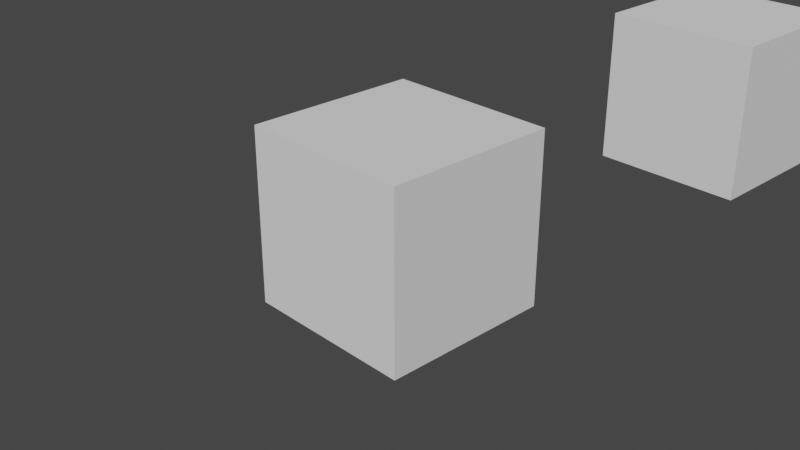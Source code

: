 # Source: py_script.blend  (saved by Blender 3.4.6; exported with 4.5.12 LTS)
import bpy
from mathutils import Matrix  # noqa: F401  (used for matrix-valued properties, if any)

bpy.ops.wm.read_factory_settings(use_empty=True)
scene = bpy.context.scene
scene.name = 'Scene'

# ---- collections
col_collection = bpy.data.collections.new('Collection'); scene.collection.children.link(col_collection)
col_pipes = bpy.data.collections.new('pipes'); scene.collection.children.link(col_pipes)
col_pipes_001 = bpy.data.collections.new('pipes.001'); scene.collection.children.link(col_pipes_001)
col_pipes_002 = bpy.data.collections.new('pipes.002'); scene.collection.children.link(col_pipes_002)
col_pipes_003 = bpy.data.collections.new('pipes.003'); scene.collection.children.link(col_pipes_003)
col_pipes_004 = bpy.data.collections.new('pipes.004'); scene.collection.children.link(col_pipes_004)
col_pipes_005 = bpy.data.collections.new('pipes.005'); scene.collection.children.link(col_pipes_005)
col_pipes_006 = bpy.data.collections.new('pipes.006'); scene.collection.children.link(col_pipes_006)

# ---- world
world_world = bpy.data.worlds.new('World'); scene.world = world_world
world_world.use_nodes = True; world_world.node_tree.nodes.clear()
_N = world_world.node_tree.nodes; _L = world_world.node_tree.links
n0 = _N.new('ShaderNodeOutputWorld'); n0.name = 'World Output'; n0.location = (300, 300)
n1 = _N.new('ShaderNodeBackground'); n1.name = 'Background'; n1.location = (10, 300)
n1.inputs[0].default_value = (0.05088, 0.05088, 0.05088, 1.0)
_L.new(n1.outputs[0], n0.inputs[0])
n0.is_active_output = True
world_world.color = (0.05088, 0.05088, 0.05088)
world_world.use_sun_shadow = False
world_world.sun_shadow_jitter_overblur = 0.0

# ---- cameras
cam_camera = bpy.data.cameras.new('Camera')
cam_camera.clip_end = 100.0
cam_camera.ortho_scale = 7.314

# ---- meshes
me_cube = bpy.data.meshes.new('Cube')
me_cube.from_pydata([(-1.0, -1.0, -1.0), (-1.0, -1.0, 1.0), (-1.0, 1.0, -1.0), (-1.0, 1.0, 1.0), (1.0, -1.0, -1.0), (1.0, -1.0, 1.0), (1.0, 1.0, -1.0), (1.0, 1.0, 1.0)], [], [(0, 1, 3, 2), (2, 3, 7, 6), (6, 7, 5, 4), (4, 5, 1, 0), (2, 6, 4, 0), (7, 3, 1, 5)])
_uv = me_cube.uv_layers.new(name='UVMap')
_uv.uv.foreach_set('vector', [0.375, 0.0, 0.625, 0.0, 0.625, 0.25, 0.375, 0.25, 0.375, 0.25, 0.625, 0.25, 0.625, 0.5, 0.375, 0.5, 0.375, 0.5, 0.625, 0.5, 0.625, 0.75, 0.375, 0.75, 0.375, 0.75, 0.625, 0.75, 0.625, 1.0, 0.375, 1.0, 0.125, 0.5, 0.375, 0.5, 0.375, 0.75, 0.125, 0.75, 0.625, 0.5, 0.875, 0.5, 0.875, 0.75, 0.625, 0.75])
me_cube.update()
me_cube_001 = bpy.data.meshes.new('Cube.001')
me_cube_001.from_pydata([(-1.0, -1.0, -1.0), (-1.0, -1.0, 1.0), (-1.0, 1.0, -1.0), (-1.0, 1.0, 1.0), (1.0, -1.0, -1.0), (1.0, -1.0, 1.0), (1.0, 1.0, -1.0), (1.0, 1.0, 1.0)], [], [(0, 1, 3, 2), (2, 3, 7, 6), (6, 7, 5, 4), (4, 5, 1, 0), (2, 6, 4, 0), (7, 3, 1, 5)])
_uv = me_cube_001.uv_layers.new(name='UVMap')
_uv.uv.foreach_set('vector', [0.375, 0.0, 0.625, 0.0, 0.625, 0.25, 0.375, 0.25, 0.375, 0.25, 0.625, 0.25, 0.625, 0.5, 0.375, 0.5, 0.375, 0.5, 0.625, 0.5, 0.625, 0.75, 0.375, 0.75, 0.375, 0.75, 0.625, 0.75, 0.625, 1.0, 0.375, 1.0, 0.125, 0.5, 0.375, 0.5, 0.375, 0.75, 0.125, 0.75, 0.625, 0.5, 0.875, 0.5, 0.875, 0.75, 0.625, 0.75])
me_cube_001.update()
me_cylinder = bpy.data.meshes.new('Cylinder')
me_cylinder.from_pydata([(0.0, 1.0, -1.0), (0.0, 1.0, 1.0), (0.1951, 0.9808, -1.0), (0.1951, 0.9808, 1.0), (0.3827, 0.9239, -1.0), (0.3827, 0.9239, 1.0), (0.5556, 0.8315, -1.0), (0.5556, 0.8315, 1.0), (0.7071, 0.7071, -1.0), (0.7071, 0.7071, 1.0), (0.8315, 0.5556, -1.0), (0.8315, 0.5556, 1.0), (0.9239, 0.3827, -1.0), (0.9239, 0.3827, 1.0), (0.9808, 0.1951, -1.0), (0.9808, 0.1951, 1.0), (1.0, 0.0, -1.0), (1.0, 0.0, 1.0), (0.9808, -0.1951, -1.0), (0.9808, -0.1951, 1.0), (0.9239, -0.3827, -1.0), (0.9239, -0.3827, 1.0), (0.8315, -0.5556, -1.0), (0.8315, -0.5556, 1.0), (0.7071, -0.7071, -1.0), (0.7071, -0.7071, 1.0), (0.5556, -0.8315, -1.0), (0.5556, -0.8315, 1.0), (0.3827, -0.9239, -1.0), (0.3827, -0.9239, 1.0), (0.1951, -0.9808, -1.0), (0.1951, -0.9808, 1.0), (0.0, -1.0, -1.0), (0.0, -1.0, 1.0), (-0.1951, -0.9808, -1.0), (-0.1951, -0.9808, 1.0), (-0.3827, -0.9239, -1.0), (-0.3827, -0.9239, 1.0), (-0.5556, -0.8315, -1.0), (-0.5556, -0.8315, 1.0), (-0.7071, -0.7071, -1.0), (-0.7071, -0.7071, 1.0), (-0.8315, -0.5556, -1.0), (-0.8315, -0.5556, 1.0), (-0.9239, -0.3827, -1.0), (-0.9239, -0.3827, 1.0), (-0.9808, -0.1951, -1.0), (-0.9808, -0.1951, 1.0), (-1.0, 0.0, -1.0), (-1.0, 0.0, 1.0), (-0.9808, 0.1951, -1.0), (-0.9808, 0.1951, 1.0), (-0.9239, 0.3827, -1.0), (-0.9239, 0.3827, 1.0), (-0.8315, 0.5556, -1.0), (-0.8315, 0.5556, 1.0), (-0.7071, 0.7071, -1.0), (-0.7071, 0.7071, 1.0), (-0.5556, 0.8315, -1.0), (-0.5556, 0.8315, 1.0), (-0.3827, 0.9239, -1.0), (-0.3827, 0.9239, 1.0), (-0.1951, 0.9808, -1.0), (-0.1951, 0.9808, 1.0)], [], [(0, 1, 3, 2), (2, 3, 5, 4), (4, 5, 7, 6), (6, 7, 9, 8), (8, 9, 11, 10), (10, 11, 13, 12), (12, 13, 15, 14), (14, 15, 17, 16), (16, 17, 19, 18), (18, 19, 21, 20), (20, 21, 23, 22), (22, 23, 25, 24), (24, 25, 27, 26), (26, 27, 29, 28), (28, 29, 31, 30), (30, 31, 33, 32), (32, 33, 35, 34), (34, 35, 37, 36), (36, 37, 39, 38), (38, 39, 41, 40), (40, 41, 43, 42), (42, 43, 45, 44), (44, 45, 47, 46), (46, 47, 49, 48), (48, 49, 51, 50), (50, 51, 53, 52), (52, 53, 55, 54), (54, 55, 57, 56), (56, 57, 59, 58), (58, 59, 61, 60), (3, 1, 63, 61, 59, 57, 55, 53, 51, 49, 47, 45, 43, 41, 39, 37, 35, 33, 31, 29, 27, 25, 23, 21, 19, 17, 15, 13, 11, 9, 7, 5), (60, 61, 63, 62), (62, 63, 1, 0), (0, 2, 4, 6, 8, 10, 12, 14, 16, 18, 20, 22, 24, 26, 28, 30, 32, 34, 36, 38, 40, 42, 44, 46, 48, 50, 52, 54, 56, 58, 60, 62)])
_uv = me_cylinder.uv_layers.new(name='UVMap')
_uv.uv.foreach_set('vector', [1.0, 0.5, 1.0, 1.0, 0.9688, 1.0, 0.9688, 0.5, 0.9688, 0.5, 0.9688, 1.0, 0.9375, 1.0, 0.9375, 0.5, 0.9375, 0.5, 0.9375, 1.0, 0.9062, 1.0, 0.9062, 0.5, 0.9062, 0.5, 0.9062, 1.0, 0.875, 1.0, 0.875, 0.5, 0.875, 0.5, 0.875, 1.0, 0.8438, 1.0, 0.8438, 0.5, 0.8438, 0.5, 0.8438, 1.0, 0.8125, 1.0, 0.8125, 0.5, 0.8125, 0.5, 0.8125, 1.0, 0.7812, 1.0, 0.7812, 0.5, 0.7812, 0.5, 0.7812, 1.0, 0.75, 1.0, 0.75, 0.5, 0.75, 0.5, 0.75, 1.0, 0.7188, 1.0, 0.7188, 0.5, 0.7188, 0.5, 0.7188, 1.0, 0.6875, 1.0, 0.6875, 0.5, 0.6875, 0.5, 0.6875, 1.0, 0.6562, 1.0, 0.6562, 0.5, 0.6562, 0.5, 0.6562, 1.0, 0.625, 1.0, 0.625, 0.5, 0.625, 0.5, 0.625, 1.0, 0.5938, 1.0, 0.5938, 0.5, 0.5938, 0.5, 0.5938, 1.0, 0.5625, 1.0, 0.5625, 0.5, 0.5625, 0.5, 0.5625, 1.0, 0.5312, 1.0, 0.5312, 0.5, 0.5312, 0.5, 0.5312, 1.0, 0.5, 1.0, 0.5, 0.5, 0.5, 0.5, 0.5, 1.0, 0.4688, 1.0, 0.4688, 0.5, 0.4688, 0.5, 0.4688, 1.0, 0.4375, 1.0, 0.4375, 0.5, 0.4375, 0.5, 0.4375, 1.0, 0.4062, 1.0, 0.4062, 0.5, 0.4062, 0.5, 0.4062, 1.0, 0.375, 1.0, 0.375, 0.5, 0.375, 0.5, 0.375, 1.0, 0.3438, 1.0, 0.3438, 0.5, 0.3438, 0.5, 0.3438, 1.0, 0.3125, 1.0, 0.3125, 0.5, 0.3125, 0.5, 0.3125, 1.0, 0.2812, 1.0, 0.2812, 0.5, 0.2812, 0.5, 0.2812, 1.0, 0.25, 1.0, 0.25, 0.5, 0.25, 0.5, 0.25, 1.0, 0.2188, 1.0, 0.2188, 0.5, 0.2188, 0.5, 0.2188, 1.0, 0.1875, 1.0, 0.1875, 0.5, 0.1875, 0.5, 0.1875, 1.0, 0.1562, 1.0, 0.1562, 0.5, 0.1562, 0.5, 0.1562, 1.0, 0.125, 1.0, 0.125, 0.5, 0.125, 0.5, 0.125, 1.0, 0.09375, 1.0, 0.09375, 0.5, 0.09375, 0.5, 0.09375, 1.0, 0.0625, 1.0, 0.0625, 0.5, 0.2968, 0.4854, 0.25, 0.49, 0.2032, 0.4854, 0.1582, 0.4717, 0.1167, 0.4496, 0.08029, 0.4197, 0.05045, 0.3833, 0.02827, 0.3418, 0.01461, 0.2968, 0.01, 0.25, 0.01461, 0.2032, 0.02827, 0.1582, 0.05045, 0.1167, 0.08029, 0.08029, 0.1167, 0.05045, 0.1582, 0.02827, 0.2032, 0.01461, 0.25, 0.01, 0.2968, 0.01461, 0.3418, 0.02827, 0.3833, 0.05045, 0.4197, 0.08029, 0.4496, 0.1167, 0.4717, 0.1582, 0.4854, 0.2032, 0.49, 0.25, 0.4854, 0.2968, 0.4717, 0.3418, 0.4496, 0.3833, 0.4197, 0.4197, 0.3833, 0.4496, 0.3418, 0.4717, 0.0625, 0.5, 0.0625, 1.0, 0.03125, 1.0, 0.03125, 0.5, 0.03125, 0.5, 0.03125, 1.0, 0.0, 1.0, 0.0, 0.5, 0.75, 0.49, 0.7968, 0.4854, 0.8418, 0.4717, 0.8833, 0.4496, 0.9197, 0.4197, 0.9496, 0.3833, 0.9717, 0.3418, 0.9854, 0.2968, 0.99, 0.25, 0.9854, 0.2032, 0.9717, 0.1582, 0.9496, 0.1167, 0.9197, 0.08029, 0.8833, 0.05045, 0.8418, 0.02827, 0.7968, 0.01461, 0.75, 0.01, 0.7032, 0.01461, 0.6582, 0.02827, 0.6167, 0.05045, 0.5803, 0.08029, 0.5504, 0.1167, 0.5283, 0.1582, 0.5146, 0.2032, 0.51, 0.25, 0.5146, 0.2968, 0.5283, 0.3418, 0.5504, 0.3833, 0.5803, 0.4197, 0.6167, 0.4496, 0.6582, 0.4717, 0.7032, 0.4854])
me_cylinder.update()
me_icosphere = bpy.data.meshes.new('Icosphere')
me_icosphere.from_pydata([(0.0, 0.0, -1.0), (0.7236, -0.5257, -0.4472), (-0.2764, -0.8506, -0.4472), (-0.8944, 0.0, -0.4472), (-0.2764, 0.8506, -0.4472), (0.7236, 0.5257, -0.4472), (0.2764, -0.8506, 0.4472), (-0.7236, -0.5257, 0.4472), (-0.7236, 0.5257, 0.4472), (0.2764, 0.8506, 0.4472), (0.8944, 0.0, 0.4472), (0.0, 0.0, 1.0), (-0.1625, -0.5, -0.8507), (0.4253, -0.309, -0.8507), (0.2629, -0.809, -0.5257), (0.8506, 0.0, -0.5257), (0.4253, 0.309, -0.8507), (-0.5257, 0.0, -0.8507), (-0.6882, -0.5, -0.5257), (-0.1625, 0.5, -0.8507), (-0.6882, 0.5, -0.5257), (0.2629, 0.809, -0.5257), (0.9511, -0.309, 0.0), (0.9511, 0.309, 0.0), (0.0, -1.0, 0.0), (0.5878, -0.809, 0.0), (-0.9511, -0.309, 0.0), (-0.5878, -0.809, 0.0), (-0.5878, 0.809, 0.0), (-0.9511, 0.309, 0.0), (0.5878, 0.809, 0.0), (0.0, 1.0, 0.0), (0.6882, -0.5, 0.5257), (-0.2629, -0.809, 0.5257), (-0.8506, 0.0, 0.5257), (-0.2629, 0.809, 0.5257), (0.6882, 0.5, 0.5257), (0.1625, -0.5, 0.8507), (0.5257, 0.0, 0.8507), (-0.4253, -0.309, 0.8507), (-0.4253, 0.309, 0.8507), (0.1625, 0.5, 0.8507)], [], [(0, 13, 12), (1, 13, 15), (0, 12, 17), (0, 17, 19), (0, 19, 16), (1, 15, 22), (2, 14, 24), (3, 18, 26), (4, 20, 28), (5, 21, 30), (1, 22, 25), (2, 24, 27), (3, 26, 29), (4, 28, 31), (5, 30, 23), (6, 32, 37), (7, 33, 39), (8, 34, 40), (9, 35, 41), (10, 36, 38), (38, 41, 11), (38, 36, 41), (36, 9, 41), (41, 40, 11), (41, 35, 40), (35, 8, 40), (40, 39, 11), (40, 34, 39), (34, 7, 39), (39, 37, 11), (39, 33, 37), (33, 6, 37), (37, 38, 11), (37, 32, 38), (32, 10, 38), (23, 36, 10), (23, 30, 36), (30, 9, 36), (31, 35, 9), (31, 28, 35), (28, 8, 35), (29, 34, 8), (29, 26, 34), (26, 7, 34), (27, 33, 7), (27, 24, 33), (24, 6, 33), (25, 32, 6), (25, 22, 32), (22, 10, 32), (30, 31, 9), (30, 21, 31), (21, 4, 31), (28, 29, 8), (28, 20, 29), (20, 3, 29), (26, 27, 7), (26, 18, 27), (18, 2, 27), (24, 25, 6), (24, 14, 25), (14, 1, 25), (22, 23, 10), (22, 15, 23), (15, 5, 23), (16, 21, 5), (16, 19, 21), (19, 4, 21), (19, 20, 4), (19, 17, 20), (17, 3, 20), (17, 18, 3), (17, 12, 18), (12, 2, 18), (15, 16, 5), (15, 13, 16), (13, 0, 16), (12, 14, 2), (12, 13, 14), (13, 1, 14)])
_uv = me_icosphere.uv_layers.new(name='UVMap')
_uv.uv.foreach_set('vector', [0.1818, 0.0, 0.2273, 0.07873, 0.1364, 0.07873, 0.2727, 0.1575, 0.3182, 0.07873, 0.3636, 0.1575, 0.9091, 0.0, 0.9545, 0.07873, 0.8636, 0.07873, 0.7273, 0.0, 0.7727, 0.07873, 0.6818, 0.07873, 0.5455, 0.0, 0.5909, 0.07873, 0.5, 0.07873, 0.2727, 0.1575, 0.3636, 0.1575, 0.3182, 0.2362, 0.09091, 0.1575, 0.1818, 0.1575, 0.1364, 0.2362, 0.8182, 0.1575, 0.9091, 0.1575, 0.8636, 0.2362, 0.6364, 0.1575, 0.7273, 0.1575, 0.6818, 0.2362, 0.4545, 0.1575, 0.5455, 0.1575, 0.5, 0.2362, 0.2727, 0.1575, 0.3182, 0.2362, 0.2273, 0.2362, 0.09091, 0.1575, 0.1364, 0.2362, 0.04546, 0.2362, 0.8182, 0.1575, 0.8636, 0.2362, 0.7727, 0.2362, 0.6364, 0.1575, 0.6818, 0.2362, 0.5909, 0.2362, 0.4545, 0.1575, 0.5, 0.2362, 0.4091, 0.2362, 0.1818, 0.3149, 0.2727, 0.3149, 0.2273, 0.3937, 0.0, 0.3149, 0.09091, 0.3149, 0.04546, 0.3937, 0.7273, 0.3149, 0.8182, 0.3149, 0.7727, 0.3937, 0.5455, 0.3149, 0.6364, 0.3149, 0.5909, 0.3937, 0.3636, 0.3149, 0.4545, 0.3149, 0.4091, 0.3937, 0.4091, 0.3937, 0.5, 0.3937, 0.4545, 0.4724, 0.4091, 0.3937, 0.4545, 0.3149, 0.5, 0.3937, 0.4545, 0.3149, 0.5455, 0.3149, 0.5, 0.3937, 0.5909, 0.3937, 0.6818, 0.3937, 0.6364, 0.4724, 0.5909, 0.3937, 0.6364, 0.3149, 0.6818, 0.3937, 0.6364, 0.3149, 0.7273, 0.3149, 0.6818, 0.3937, 0.7727, 0.3937, 0.8636, 0.3937, 0.8182, 0.4724, 0.7727, 0.3937, 0.8182, 0.3149, 0.8636, 0.3937, 0.8182, 0.3149, 0.9091, 0.3149, 0.8636, 0.3937, 0.04546, 0.3937, 0.1364, 0.3937, 0.09091, 0.4724, 0.04546, 0.3937, 0.09091, 0.3149, 0.1364, 0.3937, 0.09091, 0.3149, 0.1818, 0.3149, 0.1364, 0.3937, 0.2273, 0.3937, 0.3182, 0.3937, 0.2727, 0.4724, 0.2273, 0.3937, 0.2727, 0.3149, 0.3182, 0.3937, 0.2727, 0.3149, 0.3636, 0.3149, 0.3182, 0.3937, 0.4091, 0.2362, 0.4545, 0.3149, 0.3636, 0.3149, 0.4091, 0.2362, 0.5, 0.2362, 0.4545, 0.3149, 0.5, 0.2362, 0.5455, 0.3149, 0.4545, 0.3149, 0.5909, 0.2362, 0.6364, 0.3149, 0.5455, 0.3149, 0.5909, 0.2362, 0.6818, 0.2362, 0.6364, 0.3149, 0.6818, 0.2362, 0.7273, 0.3149, 0.6364, 0.3149, 0.7727, 0.2362, 0.8182, 0.3149, 0.7273, 0.3149, 0.7727, 0.2362, 0.8636, 0.2362, 0.8182, 0.3149, 0.8636, 0.2362, 0.9091, 0.3149, 0.8182, 0.3149, 0.04546, 0.2362, 0.09091, 0.3149, 0.0, 0.3149, 0.04546, 0.2362, 0.1364, 0.2362, 0.09091, 0.3149, 0.1364, 0.2362, 0.1818, 0.3149, 0.09091, 0.3149, 0.2273, 0.2362, 0.2727, 0.3149, 0.1818, 0.3149, 0.2273, 0.2362, 0.3182, 0.2362, 0.2727, 0.3149, 0.3182, 0.2362, 0.3636, 0.3149, 0.2727, 0.3149, 0.5, 0.2362, 0.5909, 0.2362, 0.5455, 0.3149, 0.5, 0.2362, 0.5455, 0.1575, 0.5909, 0.2362, 0.5455, 0.1575, 0.6364, 0.1575, 0.5909, 0.2362, 0.6818, 0.2362, 0.7727, 0.2362, 0.7273, 0.3149, 0.6818, 0.2362, 0.7273, 0.1575, 0.7727, 0.2362, 0.7273, 0.1575, 0.8182, 0.1575, 0.7727, 0.2362, 0.8636, 0.2362, 0.9545, 0.2362, 0.9091, 0.3149, 0.8636, 0.2362, 0.9091, 0.1575, 0.9545, 0.2362, 0.9091, 0.1575, 1.0, 0.1575, 0.9545, 0.2362, 0.1364, 0.2362, 0.2273, 0.2362, 0.1818, 0.3149, 0.1364, 0.2362, 0.1818, 0.1575, 0.2273, 0.2362, 0.1818, 0.1575, 0.2727, 0.1575, 0.2273, 0.2362, 0.3182, 0.2362, 0.4091, 0.2362, 0.3636, 0.3149, 0.3182, 0.2362, 0.3636, 0.1575, 0.4091, 0.2362, 0.3636, 0.1575, 0.4545, 0.1575, 0.4091, 0.2362, 0.5, 0.07873, 0.5455, 0.1575, 0.4545, 0.1575, 0.5, 0.07873, 0.5909, 0.07873, 0.5455, 0.1575, 0.5909, 0.07873, 0.6364, 0.1575, 0.5455, 0.1575, 0.6818, 0.07873, 0.7273, 0.1575, 0.6364, 0.1575, 0.6818, 0.07873, 0.7727, 0.07873, 0.7273, 0.1575, 0.7727, 0.07873, 0.8182, 0.1575, 0.7273, 0.1575, 0.8636, 0.07873, 0.9091, 0.1575, 0.8182, 0.1575, 0.8636, 0.07873, 0.9545, 0.07873, 0.9091, 0.1575, 0.9545, 0.07873, 1.0, 0.1575, 0.9091, 0.1575, 0.3636, 0.1575, 0.4091, 0.07873, 0.4545, 0.1575, 0.3636, 0.1575, 0.3182, 0.07873, 0.4091, 0.07873, 0.3182, 0.07873, 0.3636, 0.0, 0.4091, 0.07873, 0.1364, 0.07873, 0.1818, 0.1575, 0.09091, 0.1575, 0.1364, 0.07873, 0.2273, 0.07873, 0.1818, 0.1575, 0.2273, 0.07873, 0.2727, 0.1575, 0.1818, 0.1575])
me_icosphere.update()
me_cylinder_001 = bpy.data.meshes.new('Cylinder.001')
me_cylinder_001.from_pydata([(0.0, 1.0, -1.0), (0.0, 1.0, 1.0), (0.1951, 0.9808, -1.0), (0.1951, 0.9808, 1.0), (0.3827, 0.9239, -1.0), (0.3827, 0.9239, 1.0), (0.5556, 0.8315, -1.0), (0.5556, 0.8315, 1.0), (0.7071, 0.7071, -1.0), (0.7071, 0.7071, 1.0), (0.8315, 0.5556, -1.0), (0.8315, 0.5556, 1.0), (0.9239, 0.3827, -1.0), (0.9239, 0.3827, 1.0), (0.9808, 0.1951, -1.0), (0.9808, 0.1951, 1.0), (1.0, 0.0, -1.0), (1.0, 0.0, 1.0), (0.9808, -0.1951, -1.0), (0.9808, -0.1951, 1.0), (0.9239, -0.3827, -1.0), (0.9239, -0.3827, 1.0), (0.8315, -0.5556, -1.0), (0.8315, -0.5556, 1.0), (0.7071, -0.7071, -1.0), (0.7071, -0.7071, 1.0), (0.5556, -0.8315, -1.0), (0.5556, -0.8315, 1.0), (0.3827, -0.9239, -1.0), (0.3827, -0.9239, 1.0), (0.1951, -0.9808, -1.0), (0.1951, -0.9808, 1.0), (0.0, -1.0, -1.0), (0.0, -1.0, 1.0), (-0.1951, -0.9808, -1.0), (-0.1951, -0.9808, 1.0), (-0.3827, -0.9239, -1.0), (-0.3827, -0.9239, 1.0), (-0.5556, -0.8315, -1.0), (-0.5556, -0.8315, 1.0), (-0.7071, -0.7071, -1.0), (-0.7071, -0.7071, 1.0), (-0.8315, -0.5556, -1.0), (-0.8315, -0.5556, 1.0), (-0.9239, -0.3827, -1.0), (-0.9239, -0.3827, 1.0), (-0.9808, -0.1951, -1.0), (-0.9808, -0.1951, 1.0), (-1.0, 0.0, -1.0), (-1.0, 0.0, 1.0), (-0.9808, 0.1951, -1.0), (-0.9808, 0.1951, 1.0), (-0.9239, 0.3827, -1.0), (-0.9239, 0.3827, 1.0), (-0.8315, 0.5556, -1.0), (-0.8315, 0.5556, 1.0), (-0.7071, 0.7071, -1.0), (-0.7071, 0.7071, 1.0), (-0.5556, 0.8315, -1.0), (-0.5556, 0.8315, 1.0), (-0.3827, 0.9239, -1.0), (-0.3827, 0.9239, 1.0), (-0.1951, 0.9808, -1.0), (-0.1951, 0.9808, 1.0)], [], [(0, 1, 3, 2), (2, 3, 5, 4), (4, 5, 7, 6), (6, 7, 9, 8), (8, 9, 11, 10), (10, 11, 13, 12), (12, 13, 15, 14), (14, 15, 17, 16), (16, 17, 19, 18), (18, 19, 21, 20), (20, 21, 23, 22), (22, 23, 25, 24), (24, 25, 27, 26), (26, 27, 29, 28), (28, 29, 31, 30), (30, 31, 33, 32), (32, 33, 35, 34), (34, 35, 37, 36), (36, 37, 39, 38), (38, 39, 41, 40), (40, 41, 43, 42), (42, 43, 45, 44), (44, 45, 47, 46), (46, 47, 49, 48), (48, 49, 51, 50), (50, 51, 53, 52), (52, 53, 55, 54), (54, 55, 57, 56), (56, 57, 59, 58), (58, 59, 61, 60), (3, 1, 63, 61, 59, 57, 55, 53, 51, 49, 47, 45, 43, 41, 39, 37, 35, 33, 31, 29, 27, 25, 23, 21, 19, 17, 15, 13, 11, 9, 7, 5), (60, 61, 63, 62), (62, 63, 1, 0), (0, 2, 4, 6, 8, 10, 12, 14, 16, 18, 20, 22, 24, 26, 28, 30, 32, 34, 36, 38, 40, 42, 44, 46, 48, 50, 52, 54, 56, 58, 60, 62)])
_uv = me_cylinder_001.uv_layers.new(name='UVMap')
_uv.uv.foreach_set('vector', [1.0, 0.5, 1.0, 1.0, 0.9688, 1.0, 0.9688, 0.5, 0.9688, 0.5, 0.9688, 1.0, 0.9375, 1.0, 0.9375, 0.5, 0.9375, 0.5, 0.9375, 1.0, 0.9062, 1.0, 0.9062, 0.5, 0.9062, 0.5, 0.9062, 1.0, 0.875, 1.0, 0.875, 0.5, 0.875, 0.5, 0.875, 1.0, 0.8438, 1.0, 0.8438, 0.5, 0.8438, 0.5, 0.8438, 1.0, 0.8125, 1.0, 0.8125, 0.5, 0.8125, 0.5, 0.8125, 1.0, 0.7812, 1.0, 0.7812, 0.5, 0.7812, 0.5, 0.7812, 1.0, 0.75, 1.0, 0.75, 0.5, 0.75, 0.5, 0.75, 1.0, 0.7188, 1.0, 0.7188, 0.5, 0.7188, 0.5, 0.7188, 1.0, 0.6875, 1.0, 0.6875, 0.5, 0.6875, 0.5, 0.6875, 1.0, 0.6562, 1.0, 0.6562, 0.5, 0.6562, 0.5, 0.6562, 1.0, 0.625, 1.0, 0.625, 0.5, 0.625, 0.5, 0.625, 1.0, 0.5938, 1.0, 0.5938, 0.5, 0.5938, 0.5, 0.5938, 1.0, 0.5625, 1.0, 0.5625, 0.5, 0.5625, 0.5, 0.5625, 1.0, 0.5312, 1.0, 0.5312, 0.5, 0.5312, 0.5, 0.5312, 1.0, 0.5, 1.0, 0.5, 0.5, 0.5, 0.5, 0.5, 1.0, 0.4688, 1.0, 0.4688, 0.5, 0.4688, 0.5, 0.4688, 1.0, 0.4375, 1.0, 0.4375, 0.5, 0.4375, 0.5, 0.4375, 1.0, 0.4062, 1.0, 0.4062, 0.5, 0.4062, 0.5, 0.4062, 1.0, 0.375, 1.0, 0.375, 0.5, 0.375, 0.5, 0.375, 1.0, 0.3438, 1.0, 0.3438, 0.5, 0.3438, 0.5, 0.3438, 1.0, 0.3125, 1.0, 0.3125, 0.5, 0.3125, 0.5, 0.3125, 1.0, 0.2812, 1.0, 0.2812, 0.5, 0.2812, 0.5, 0.2812, 1.0, 0.25, 1.0, 0.25, 0.5, 0.25, 0.5, 0.25, 1.0, 0.2188, 1.0, 0.2188, 0.5, 0.2188, 0.5, 0.2188, 1.0, 0.1875, 1.0, 0.1875, 0.5, 0.1875, 0.5, 0.1875, 1.0, 0.1562, 1.0, 0.1562, 0.5, 0.1562, 0.5, 0.1562, 1.0, 0.125, 1.0, 0.125, 0.5, 0.125, 0.5, 0.125, 1.0, 0.09375, 1.0, 0.09375, 0.5, 0.09375, 0.5, 0.09375, 1.0, 0.0625, 1.0, 0.0625, 0.5, 0.2968, 0.4854, 0.25, 0.49, 0.2032, 0.4854, 0.1582, 0.4717, 0.1167, 0.4496, 0.08029, 0.4197, 0.05045, 0.3833, 0.02827, 0.3418, 0.01461, 0.2968, 0.01, 0.25, 0.01461, 0.2032, 0.02827, 0.1582, 0.05045, 0.1167, 0.08029, 0.08029, 0.1167, 0.05045, 0.1582, 0.02827, 0.2032, 0.01461, 0.25, 0.01, 0.2968, 0.01461, 0.3418, 0.02827, 0.3833, 0.05045, 0.4197, 0.08029, 0.4496, 0.1167, 0.4717, 0.1582, 0.4854, 0.2032, 0.49, 0.25, 0.4854, 0.2968, 0.4717, 0.3418, 0.4496, 0.3833, 0.4197, 0.4197, 0.3833, 0.4496, 0.3418, 0.4717, 0.0625, 0.5, 0.0625, 1.0, 0.03125, 1.0, 0.03125, 0.5, 0.03125, 0.5, 0.03125, 1.0, 0.0, 1.0, 0.0, 0.5, 0.75, 0.49, 0.7968, 0.4854, 0.8418, 0.4717, 0.8833, 0.4496, 0.9197, 0.4197, 0.9496, 0.3833, 0.9717, 0.3418, 0.9854, 0.2968, 0.99, 0.25, 0.9854, 0.2032, 0.9717, 0.1582, 0.9496, 0.1167, 0.9197, 0.08029, 0.8833, 0.05045, 0.8418, 0.02827, 0.7968, 0.01461, 0.75, 0.01, 0.7032, 0.01461, 0.6582, 0.02827, 0.6167, 0.05045, 0.5803, 0.08029, 0.5504, 0.1167, 0.5283, 0.1582, 0.5146, 0.2032, 0.51, 0.25, 0.5146, 0.2968, 0.5283, 0.3418, 0.5504, 0.3833, 0.5803, 0.4197, 0.6167, 0.4496, 0.6582, 0.4717, 0.7032, 0.4854])
me_cylinder_001.update()
me_suzanne = bpy.data.meshes.new('Suzanne')
me_suzanne.from_pydata([(0.4375, -0.7656, 0.1641), (-0.4375, -0.7656, 0.1641), (0.5, -0.6875, 0.09375), (-0.5, -0.6875, 0.09375), (0.5469, -0.5781, 0.05469), (-0.5469, -0.5781, 0.05469), (0.3516, -0.6172, -0.02344), (-0.3516, -0.6172, -0.02344), (0.3516, -0.7188, 0.03125), (-0.3516, -0.7188, 0.03125), (0.3516, -0.7812, 0.1328), (-0.3516, -0.7812, 0.1328), (0.2734, -0.7969, 0.1641), (-0.2734, -0.7969, 0.1641), (0.2031, -0.7422, 0.09375), (-0.2031, -0.7422, 0.09375), (0.1562, -0.6484, 0.05469), (-0.1562, -0.6484, 0.05469), (0.07812, -0.6562, 0.2422), (-0.07812, -0.6562, 0.2422), (0.1406, -0.7422, 0.2422), (-0.1406, -0.7422, 0.2422), (0.2422, -0.7969, 0.2422), (-0.2422, -0.7969, 0.2422), (0.2734, -0.7969, 0.3281), (-0.2734, -0.7969, 0.3281), (0.2031, -0.7422, 0.3906), (-0.2031, -0.7422, 0.3906), (0.1562, -0.6484, 0.4375), (-0.1562, -0.6484, 0.4375), (0.3516, -0.6172, 0.5156), (-0.3516, -0.6172, 0.5156), (0.3516, -0.7188, 0.4531), (-0.3516, -0.7188, 0.4531), (0.3516, -0.7812, 0.3594), (-0.3516, -0.7812, 0.3594), (0.4375, -0.7656, 0.3281), (-0.4375, -0.7656, 0.3281), (0.5, -0.6875, 0.3906), (-0.5, -0.6875, 0.3906), (0.5469, -0.5781, 0.4375), (-0.5469, -0.5781, 0.4375), (0.625, -0.5625, 0.2422), (-0.625, -0.5625, 0.2422), (0.5625, -0.6719, 0.2422), (-0.5625, -0.6719, 0.2422), (0.4688, -0.7578, 0.2422), (-0.4688, -0.7578, 0.2422), (0.4766, -0.7734, 0.2422), (-0.4766, -0.7734, 0.2422), (0.4453, -0.7812, 0.3359), (-0.4453, -0.7812, 0.3359), (0.3516, -0.8047, 0.375), (-0.3516, -0.8047, 0.375), (0.2656, -0.8203, 0.3359), (-0.2656, -0.8203, 0.3359), (0.2266, -0.8203, 0.2422), (-0.2266, -0.8203, 0.2422), (0.2656, -0.8203, 0.1562), (-0.2656, -0.8203, 0.1562), (0.3516, -0.8281, 0.2422), (-0.3516, -0.8281, 0.2422), (0.3516, -0.8047, 0.1172), (-0.3516, -0.8047, 0.1172), (0.4453, -0.7812, 0.1562), (-0.4453, -0.7812, 0.1562), (0.0, -0.7422, 0.4297), (0.0, -0.8203, 0.3516), (0.0, -0.7344, -0.6797), (0.0, -0.7812, -0.3203), (0.0, -0.7969, -0.1875), (0.0, -0.7188, -0.7734), (0.0, -0.6016, 0.4062), (0.0, -0.5703, 0.5703), (0.0, 0.5469, 0.8984), (0.0, 0.8516, 0.5625), (0.0, 0.8281, 0.07031), (0.0, 0.3516, -0.3828), (0.2031, -0.5625, -0.1875), (-0.2031, -0.5625, -0.1875), (0.3125, -0.5703, -0.4375), (-0.3125, -0.5703, -0.4375), (0.3516, -0.5703, -0.6953), (-0.3516, -0.5703, -0.6953), (0.3672, -0.5312, -0.8906), (-0.3672, -0.5312, -0.8906), (0.3281, -0.5234, -0.9453), (-0.3281, -0.5234, -0.9453), (0.1797, -0.5547, -0.9688), (-0.1797, -0.5547, -0.9688), (0.0, -0.5781, -0.9844), (0.4375, -0.5312, -0.1406), (-0.4375, -0.5312, -0.1406), (0.6328, -0.5391, -0.03906), (-0.6328, -0.5391, -0.03906), (0.8281, -0.4453, 0.1484), (-0.8281, -0.4453, 0.1484), (0.8594, -0.5938, 0.4297), (-0.8594, -0.5938, 0.4297), (0.7109, -0.625, 0.4844), (-0.7109, -0.625, 0.4844), (0.4922, -0.6875, 0.6016), (-0.4922, -0.6875, 0.6016), (0.3203, -0.7344, 0.7578), (-0.3203, -0.7344, 0.7578), (0.1562, -0.7578, 0.7188), (-0.1562, -0.7578, 0.7188), (0.0625, -0.75, 0.4922), (-0.0625, -0.75, 0.4922), (0.1641, -0.7734, 0.4141), (-0.1641, -0.7734, 0.4141), (0.125, -0.7656, 0.3047), (-0.125, -0.7656, 0.3047), (0.2031, -0.7422, 0.09375), (-0.2031, -0.7422, 0.09375), (0.375, -0.7031, 0.01562), (-0.375, -0.7031, 0.01562), (0.4922, -0.6719, 0.0625), (-0.4922, -0.6719, 0.0625), (0.625, -0.6484, 0.1875), (-0.625, -0.6484, 0.1875), (0.6406, -0.6484, 0.2969), (-0.6406, -0.6484, 0.2969), (0.6016, -0.6641, 0.375), (-0.6016, -0.6641, 0.375), (0.4297, -0.7188, 0.4375), (-0.4297, -0.7188, 0.4375), (0.25, -0.7578, 0.4688), (-0.25, -0.7578, 0.4688), (0.0, -0.7344, -0.7656), (0.1094, -0.7344, -0.7188), (-0.1094, -0.7344, -0.7188), (0.1172, -0.7109, -0.8359), (-0.1172, -0.7109, -0.8359), (0.0625, -0.6953, -0.8828), (-0.0625, -0.6953, -0.8828), (0.0, -0.6875, -0.8906), (0.0, -0.75, -0.1953), (0.0, -0.7422, -0.1406), (0.1016, -0.7422, -0.1484), (-0.1016, -0.7422, -0.1484), (0.125, -0.75, -0.2266), (-0.125, -0.75, -0.2266), (0.08594, -0.7422, -0.2891), (-0.08594, -0.7422, -0.2891), (0.3984, -0.6719, -0.04688), (-0.3984, -0.6719, -0.04688), (0.6172, -0.625, 0.05469), (-0.6172, -0.625, 0.05469), (0.7266, -0.6016, 0.2031), (-0.7266, -0.6016, 0.2031), (0.7422, -0.6562, 0.375), (-0.7422, -0.6562, 0.375), (0.6875, -0.7266, 0.4141), (-0.6875, -0.7266, 0.4141), (0.4375, -0.7969, 0.5469), (-0.4375, -0.7969, 0.5469), (0.3125, -0.8359, 0.6406), (-0.3125, -0.8359, 0.6406), (0.2031, -0.8516, 0.6172), (-0.2031, -0.8516, 0.6172), (0.1016, -0.8438, 0.4297), (-0.1016, -0.8438, 0.4297), (0.125, -0.8125, -0.1016), (-0.125, -0.8125, -0.1016), (0.2109, -0.7109, -0.4453), (-0.2109, -0.7109, -0.4453), (0.25, -0.6875, -0.7031), (-0.25, -0.6875, -0.7031), (0.2656, -0.6641, -0.8203), (-0.2656, -0.6641, -0.8203), (0.2344, -0.6328, -0.9141), (-0.2344, -0.6328, -0.9141), (0.1641, -0.6328, -0.9297), (-0.1641, -0.6328, -0.9297), (0.0, -0.6406, -0.9453), (0.0, -0.7266, 0.04688), (0.0, -0.7656, 0.2109), (0.3281, -0.7422, 0.4766), (-0.3281, -0.7422, 0.4766), (0.1641, -0.75, 0.1406), (-0.1641, -0.75, 0.1406), (0.1328, -0.7578, 0.2109), (-0.1328, -0.7578, 0.2109), (0.1172, -0.7344, -0.6875), (-0.1172, -0.7344, -0.6875), (0.07812, -0.75, -0.4453), (-0.07812, -0.75, -0.4453), (0.0, -0.75, -0.4453), (0.0, -0.7422, -0.3281), (0.09375, -0.7812, -0.2734), (-0.09375, -0.7812, -0.2734), (0.1328, -0.7969, -0.2266), (-0.1328, -0.7969, -0.2266), (0.1094, -0.7812, -0.1328), (-0.1094, -0.7812, -0.1328), (0.03906, -0.7812, -0.125), (-0.03906, -0.7812, -0.125), (0.0, -0.8281, -0.2031), (0.04688, -0.8125, -0.1484), (-0.04688, -0.8125, -0.1484), (0.09375, -0.8125, -0.1562), (-0.09375, -0.8125, -0.1562), (0.1094, -0.8281, -0.2266), (-0.1094, -0.8281, -0.2266), (0.07812, -0.8047, -0.25), (-0.07812, -0.8047, -0.25), (0.0, -0.8047, -0.2891), (0.2578, -0.5547, -0.3125), (-0.2578, -0.5547, -0.3125), (0.1641, -0.7109, -0.2422), (-0.1641, -0.7109, -0.2422), (0.1797, -0.7109, -0.3125), (-0.1797, -0.7109, -0.3125), (0.2344, -0.5547, -0.25), (-0.2344, -0.5547, -0.25), (0.0, -0.6875, -0.875), (0.04688, -0.6875, -0.8672), (-0.04688, -0.6875, -0.8672), (0.09375, -0.7109, -0.8203), (-0.09375, -0.7109, -0.8203), (0.09375, -0.7266, -0.7422), (-0.09375, -0.7266, -0.7422), (0.0, -0.6562, -0.7812), (0.09375, -0.6641, -0.75), (-0.09375, -0.6641, -0.75), (0.09375, -0.6406, -0.8125), (-0.09375, -0.6406, -0.8125), (0.04688, -0.6328, -0.8516), (-0.04688, -0.6328, -0.8516), (0.0, -0.6328, -0.8594), (0.1719, -0.7812, 0.2188), (-0.1719, -0.7812, 0.2188), (0.1875, -0.7734, 0.1562), (-0.1875, -0.7734, 0.1562), (0.3359, -0.7578, 0.4297), (-0.3359, -0.7578, 0.4297), (0.2734, -0.7734, 0.4219), (-0.2734, -0.7734, 0.4219), (0.4219, -0.7734, 0.3984), (-0.4219, -0.7734, 0.3984), (0.5625, -0.6953, 0.3516), (-0.5625, -0.6953, 0.3516), (0.5859, -0.6875, 0.2891), (-0.5859, -0.6875, 0.2891), (0.5781, -0.6797, 0.1953), (-0.5781, -0.6797, 0.1953), (0.4766, -0.7188, 0.1016), (-0.4766, -0.7188, 0.1016), (0.375, -0.7422, 0.0625), (-0.375, -0.7422, 0.0625), (0.2266, -0.7812, 0.1094), (-0.2266, -0.7812, 0.1094), (0.1797, -0.7812, 0.2969), (-0.1797, -0.7812, 0.2969), (0.2109, -0.7812, 0.375), (-0.2109, -0.7812, 0.375), (0.2344, -0.7578, 0.3594), (-0.2344, -0.7578, 0.3594), (0.1953, -0.7578, 0.2969), (-0.1953, -0.7578, 0.2969), (0.2422, -0.7578, 0.125), (-0.2422, -0.7578, 0.125), (0.375, -0.7266, 0.08594), (-0.375, -0.7266, 0.08594), (0.4609, -0.7031, 0.1172), (-0.4609, -0.7031, 0.1172), (0.5469, -0.6719, 0.2109), (-0.5469, -0.6719, 0.2109), (0.5547, -0.6719, 0.2812), (-0.5547, -0.6719, 0.2812), (0.5312, -0.6797, 0.3359), (-0.5312, -0.6797, 0.3359), (0.4141, -0.75, 0.3906), (-0.4141, -0.75, 0.3906), (0.2812, -0.7656, 0.3984), (-0.2812, -0.7656, 0.3984), (0.3359, -0.75, 0.4062), (-0.3359, -0.75, 0.4062), (0.2031, -0.75, 0.1719), (-0.2031, -0.75, 0.1719), (0.1953, -0.75, 0.2266), (-0.1953, -0.75, 0.2266), (0.1094, -0.6094, 0.4609), (-0.1094, -0.6094, 0.4609), (0.1953, -0.6172, 0.6641), (-0.1953, -0.6172, 0.6641), (0.3359, -0.5938, 0.6875), (-0.3359, -0.5938, 0.6875), (0.4844, -0.5547, 0.5547), (-0.4844, -0.5547, 0.5547), (0.6797, -0.4922, 0.4531), (-0.6797, -0.4922, 0.4531), (0.7969, -0.4609, 0.4062), (-0.7969, -0.4609, 0.4062), (0.7734, -0.375, 0.1641), (-0.7734, -0.375, 0.1641), (0.6016, -0.4141, 0.0), (-0.6016, -0.4141, 0.0), (0.4375, -0.4688, -0.09375), (-0.4375, -0.4688, -0.09375), (0.0, -0.2891, 0.8984), (0.0, 0.07812, 0.9844), (0.0, 0.6719, -0.1953), (0.0, -0.1875, -0.4609), (0.0, -0.4609, -0.9766), (0.0, -0.3438, -0.8047), (0.0, -0.3203, -0.5703), (0.0, -0.2812, -0.4844), (0.8516, -0.05469, 0.2344), (-0.8516, -0.05469, 0.2344), (0.8594, 0.04688, 0.3203), (-0.8594, 0.04688, 0.3203), (0.7734, 0.4375, 0.2656), (-0.7734, 0.4375, 0.2656), (0.4609, 0.7031, 0.4375), (-0.4609, 0.7031, 0.4375), (0.7344, -0.07031, -0.04688), (-0.7344, -0.07031, -0.04688), (0.5938, 0.1641, -0.125), (-0.5938, 0.1641, -0.125), (0.6406, 0.4297, -0.007812), (-0.6406, 0.4297, -0.007812), (0.3359, 0.6641, 0.05469), (-0.3359, 0.6641, 0.05469), (0.2344, -0.4062, -0.3516), (-0.2344, -0.4062, -0.3516), (0.1797, -0.2578, -0.4141), (-0.1797, -0.2578, -0.4141), (0.2891, -0.3828, -0.7109), (-0.2891, -0.3828, -0.7109), (0.25, -0.3906, -0.5), (-0.25, -0.3906, -0.5), (0.3281, -0.3984, -0.9141), (-0.3281, -0.3984, -0.9141), (0.1406, -0.3672, -0.7578), (-0.1406, -0.3672, -0.7578), (0.125, -0.3594, -0.5391), (-0.125, -0.3594, -0.5391), (0.1641, -0.4375, -0.9453), (-0.1641, -0.4375, -0.9453), (0.2188, -0.4297, -0.2812), (-0.2188, -0.4297, -0.2812), (0.2109, -0.4688, -0.2266), (-0.2109, -0.4688, -0.2266), (0.2031, -0.5, -0.1719), (-0.2031, -0.5, -0.1719), (0.2109, -0.1641, -0.3906), (-0.2109, -0.1641, -0.3906), (0.2969, 0.2656, -0.3125), (-0.2969, 0.2656, -0.3125), (0.3438, 0.5391, -0.1484), (-0.3438, 0.5391, -0.1484), (0.4531, 0.3828, 0.8672), (-0.4531, 0.3828, 0.8672), (0.4531, 0.07031, 0.9297), (-0.4531, 0.07031, 0.9297), (0.4531, -0.2344, 0.8516), (-0.4531, -0.2344, 0.8516), (0.4609, -0.4297, 0.5234), (-0.4609, -0.4297, 0.5234), (0.7266, -0.3359, 0.4062), (-0.7266, -0.3359, 0.4062), (0.6328, -0.2812, 0.4531), (-0.6328, -0.2812, 0.4531), (0.6406, -0.05469, 0.7031), (-0.6406, -0.05469, 0.7031), (0.7969, -0.125, 0.5625), (-0.7969, -0.125, 0.5625), (0.7969, 0.1172, 0.6172), (-0.7969, 0.1172, 0.6172), (0.6406, 0.1953, 0.75), (-0.6406, 0.1953, 0.75), (0.6406, 0.4453, 0.6797), (-0.6406, 0.4453, 0.6797), (0.7969, 0.3594, 0.5391), (-0.7969, 0.3594, 0.5391), (0.6172, 0.5859, 0.3281), (-0.6172, 0.5859, 0.3281), (0.4844, 0.5469, 0.02344), (-0.4844, 0.5469, 0.02344), (0.8203, 0.2031, 0.3281), (-0.8203, 0.2031, 0.3281), (0.4062, -0.1484, -0.1719), (-0.4062, -0.1484, -0.1719), (0.4297, 0.2109, -0.1953), (-0.4297, 0.2109, -0.1953), (0.8906, 0.2344, 0.4062), (-0.8906, 0.2344, 0.4062), (0.7734, 0.125, -0.1406), (-0.7734, 0.125, -0.1406), (1.039, 0.3281, -0.1016), (-1.039, 0.3281, -0.1016), (1.281, 0.4297, 0.05469), (-1.281, 0.4297, 0.05469), (1.352, 0.4219, 0.3203), (-1.352, 0.4219, 0.3203), (1.234, 0.4219, 0.5078), (-1.234, 0.4219, 0.5078), (1.023, 0.3125, 0.4766), (-1.023, 0.3125, 0.4766), (1.016, 0.2891, 0.4141), (-1.016, 0.2891, 0.4141), (1.188, 0.3906, 0.4375), (-1.188, 0.3906, 0.4375), (1.266, 0.4062, 0.2891), (-1.266, 0.4062, 0.2891), (1.211, 0.4062, 0.07812), (-1.211, 0.4062, 0.07812), (1.031, 0.3047, -0.03906), (-1.031, 0.3047, -0.03906), (0.8281, 0.1328, -0.07031), (-0.8281, 0.1328, -0.07031), (0.9219, 0.2188, 0.3594), (-0.9219, 0.2188, 0.3594), (0.9453, 0.2891, 0.3047), (-0.9453, 0.2891, 0.3047), (0.8828, 0.2109, -0.02344), (-0.8828, 0.2109, -0.02344), (1.039, 0.3672, 0.0), (-1.039, 0.3672, 0.0), (1.188, 0.4453, 0.09375), (-1.188, 0.4453, 0.09375), (1.234, 0.4453, 0.25), (-1.234, 0.4453, 0.25), (1.172, 0.4375, 0.3594), (-1.172, 0.4375, 0.3594), (1.023, 0.3594, 0.3438), (-1.023, 0.3594, 0.3438), (0.8438, 0.2109, 0.2891), (-0.8438, 0.2109, 0.2891), (0.8359, 0.2734, 0.1719), (-0.8359, 0.2734, 0.1719), (0.7578, 0.2734, 0.09375), (-0.7578, 0.2734, 0.09375), (0.8203, 0.2734, 0.08594), (-0.8203, 0.2734, 0.08594), (0.8438, 0.2734, 0.01562), (-0.8438, 0.2734, 0.01562), (0.8125, 0.2734, -0.01562), (-0.8125, 0.2734, -0.01562), (0.7266, 0.07031, 0.0), (-0.7266, 0.07031, 0.0), (0.7188, 0.1719, -0.02344), (-0.7188, 0.1719, -0.02344), (0.7188, 0.1875, 0.03906), (-0.7188, 0.1875, 0.03906), (0.7969, 0.2109, 0.2031), (-0.7969, 0.2109, 0.2031), (0.8906, 0.2656, 0.2422), (-0.8906, 0.2656, 0.2422), (0.8906, 0.3203, 0.2344), (-0.8906, 0.3203, 0.2344), (0.8125, 0.3203, -0.01562), (-0.8125, 0.3203, -0.01562), (0.8516, 0.3203, 0.01562), (-0.8516, 0.3203, 0.01562), (0.8281, 0.3203, 0.07812), (-0.8281, 0.3203, 0.07812), (0.7656, 0.3203, 0.09375), (-0.7656, 0.3203, 0.09375), (0.8438, 0.3203, 0.1719), (-0.8438, 0.3203, 0.1719), (1.039, 0.4141, 0.3281), (-1.039, 0.4141, 0.3281), (1.188, 0.4844, 0.3438), (-1.188, 0.4844, 0.3438), (1.258, 0.4922, 0.2422), (-1.258, 0.4922, 0.2422), (1.211, 0.4844, 0.08594), (-1.211, 0.4844, 0.08594), (1.047, 0.4219, 0.0), (-1.047, 0.4219, 0.0), (0.8828, 0.2656, -0.01562), (-0.8828, 0.2656, -0.01562), (0.9531, 0.3438, 0.2891), (-0.9531, 0.3438, 0.2891), (0.8906, 0.3281, 0.1094), (-0.8906, 0.3281, 0.1094), (0.9375, 0.3359, 0.0625), (-0.9375, 0.3359, 0.0625), (1.0, 0.3672, 0.125), (-1.0, 0.3672, 0.125), (0.9609, 0.3516, 0.1719), (-0.9609, 0.3516, 0.1719), (1.016, 0.375, 0.2344), (-1.016, 0.375, 0.2344), (1.055, 0.3828, 0.1875), (-1.055, 0.3828, 0.1875), (1.109, 0.3906, 0.2109), (-1.109, 0.3906, 0.2109), (1.086, 0.3906, 0.2734), (-1.086, 0.3906, 0.2734), (1.023, 0.4844, 0.4375), (-1.023, 0.4844, 0.4375), (1.25, 0.5469, 0.4688), (-1.25, 0.5469, 0.4688), (1.367, 0.5, 0.2969), (-1.367, 0.5, 0.2969), (1.312, 0.5312, 0.05469), (-1.312, 0.5312, 0.05469), (1.039, 0.4922, -0.08594), (-1.039, 0.4922, -0.08594), (0.7891, 0.3281, -0.125), (-0.7891, 0.3281, -0.125), (0.8594, 0.3828, 0.3828), (-0.8594, 0.3828, 0.3828)], [], [(46, 0, 2, 44), (3, 1, 47, 45), (44, 2, 4, 42), (5, 3, 45, 43), (2, 8, 6, 4), (7, 9, 3, 5), (0, 10, 8, 2), (9, 11, 1, 3), (10, 12, 14, 8), (15, 13, 11, 9), (8, 14, 16, 6), (17, 15, 9, 7), (14, 20, 18, 16), (19, 21, 15, 17), (12, 22, 20, 14), (21, 23, 13, 15), (22, 24, 26, 20), (27, 25, 23, 21), (20, 26, 28, 18), (29, 27, 21, 19), (26, 32, 30, 28), (31, 33, 27, 29), (24, 34, 32, 26), (33, 35, 25, 27), (34, 36, 38, 32), (39, 37, 35, 33), (32, 38, 40, 30), (41, 39, 33, 31), (38, 44, 42, 40), (43, 45, 39, 41), (36, 46, 44, 38), (45, 47, 37, 39), (46, 36, 50, 48), (51, 37, 47, 49), (36, 34, 52, 50), (53, 35, 37, 51), (34, 24, 54, 52), (55, 25, 35, 53), (24, 22, 56, 54), (57, 23, 25, 55), (22, 12, 58, 56), (59, 13, 23, 57), (12, 10, 62, 58), (63, 11, 13, 59), (10, 0, 64, 62), (65, 1, 11, 63), (0, 46, 48, 64), (49, 47, 1, 65), (60, 64, 48), (49, 65, 61), (62, 64, 60), (61, 65, 63), (60, 58, 62), (63, 59, 61), (60, 56, 58), (59, 57, 61), (60, 54, 56), (57, 55, 61), (60, 52, 54), (55, 53, 61), (60, 50, 52), (53, 51, 61), (60, 48, 50), (51, 49, 61), (88, 173, 175, 90), (175, 174, 89, 90), (86, 171, 173, 88), (174, 172, 87, 89), (84, 169, 171, 86), (172, 170, 85, 87), (82, 167, 169, 84), (170, 168, 83, 85), (80, 165, 167, 82), (168, 166, 81, 83), (78, 91, 145, 163), (146, 92, 79, 164), (91, 93, 147, 145), (148, 94, 92, 146), (93, 95, 149, 147), (150, 96, 94, 148), (95, 97, 151, 149), (152, 98, 96, 150), (97, 99, 153, 151), (154, 100, 98, 152), (99, 101, 155, 153), (156, 102, 100, 154), (101, 103, 157, 155), (158, 104, 102, 156), (103, 105, 159, 157), (160, 106, 104, 158), (105, 107, 161, 159), (162, 108, 106, 160), (107, 66, 67, 161), (67, 66, 108, 162), (109, 127, 159, 161), (160, 128, 110, 162), (127, 178, 157, 159), (158, 179, 128, 160), (125, 155, 157, 178), (158, 156, 126, 179), (123, 153, 155, 125), (156, 154, 124, 126), (121, 151, 153, 123), (154, 152, 122, 124), (119, 149, 151, 121), (152, 150, 120, 122), (117, 147, 149, 119), (150, 148, 118, 120), (115, 145, 147, 117), (148, 146, 116, 118), (113, 163, 145, 115), (146, 164, 114, 116), (113, 180, 176, 163), (176, 181, 114, 164), (109, 161, 67, 111), (67, 162, 110, 112), (111, 67, 177, 182), (177, 67, 112, 183), (176, 180, 182, 177), (183, 181, 176, 177), (134, 136, 175, 173), (175, 136, 135, 174), (132, 134, 173, 171), (174, 135, 133, 172), (130, 132, 171, 169), (172, 133, 131, 170), (165, 186, 184, 167), (185, 187, 166, 168), (130, 169, 167, 184), (168, 170, 131, 185), (143, 189, 188, 186), (188, 189, 144, 187), (184, 186, 188, 68), (188, 187, 185, 68), (129, 130, 184, 68), (185, 131, 129, 68), (141, 192, 190, 143), (191, 193, 142, 144), (139, 194, 192, 141), (193, 195, 140, 142), (138, 196, 194, 139), (195, 197, 138, 140), (137, 70, 196, 138), (197, 70, 137, 138), (189, 143, 190, 69), (191, 144, 189, 69), (69, 190, 205, 207), (206, 191, 69, 207), (70, 198, 199, 196), (200, 198, 70, 197), (196, 199, 201, 194), (202, 200, 197, 195), (194, 201, 203, 192), (204, 202, 195, 193), (192, 203, 205, 190), (206, 204, 193, 191), (198, 203, 201, 199), (202, 204, 198, 200), (198, 207, 205, 203), (206, 207, 198, 204), (138, 139, 163, 176), (164, 140, 138, 176), (139, 141, 210, 163), (211, 142, 140, 164), (141, 143, 212, 210), (213, 144, 142, 211), (143, 186, 165, 212), (166, 187, 144, 213), (80, 208, 212, 165), (213, 209, 81, 166), (208, 214, 210, 212), (211, 215, 209, 213), (78, 163, 210, 214), (211, 164, 79, 215), (130, 129, 71, 221), (71, 129, 131, 222), (132, 130, 221, 219), (222, 131, 133, 220), (134, 132, 219, 217), (220, 133, 135, 218), (136, 134, 217, 216), (218, 135, 136, 216), (216, 217, 228, 230), (229, 218, 216, 230), (217, 219, 226, 228), (227, 220, 218, 229), (219, 221, 224, 226), (225, 222, 220, 227), (221, 71, 223, 224), (223, 71, 222, 225), (223, 230, 228, 224), (229, 230, 223, 225), (224, 228, 226), (227, 229, 225), (182, 180, 233, 231), (234, 181, 183, 232), (111, 182, 231, 253), (232, 183, 112, 254), (109, 111, 253, 255), (254, 112, 110, 256), (180, 113, 251, 233), (252, 114, 181, 234), (113, 115, 249, 251), (250, 116, 114, 252), (115, 117, 247, 249), (248, 118, 116, 250), (117, 119, 245, 247), (246, 120, 118, 248), (119, 121, 243, 245), (244, 122, 120, 246), (121, 123, 241, 243), (242, 124, 122, 244), (123, 125, 239, 241), (240, 126, 124, 242), (125, 178, 235, 239), (236, 179, 126, 240), (178, 127, 237, 235), (238, 128, 179, 236), (127, 109, 255, 237), (256, 110, 128, 238), (237, 255, 257, 275), (258, 256, 238, 276), (235, 237, 275, 277), (276, 238, 236, 278), (239, 235, 277, 273), (278, 236, 240, 274), (241, 239, 273, 271), (274, 240, 242, 272), (243, 241, 271, 269), (272, 242, 244, 270), (245, 243, 269, 267), (270, 244, 246, 268), (247, 245, 267, 265), (268, 246, 248, 266), (249, 247, 265, 263), (266, 248, 250, 264), (251, 249, 263, 261), (264, 250, 252, 262), (233, 251, 261, 279), (262, 252, 234, 280), (255, 253, 259, 257), (260, 254, 256, 258), (253, 231, 281, 259), (282, 232, 254, 260), (231, 233, 279, 281), (280, 234, 232, 282), (66, 107, 283, 72), (284, 108, 66, 72), (107, 105, 285, 283), (286, 106, 108, 284), (105, 103, 287, 285), (288, 104, 106, 286), (103, 101, 289, 287), (290, 102, 104, 288), (101, 99, 291, 289), (292, 100, 102, 290), (99, 97, 293, 291), (294, 98, 100, 292), (97, 95, 295, 293), (296, 96, 98, 294), (95, 93, 297, 295), (298, 94, 96, 296), (93, 91, 299, 297), (300, 92, 94, 298), (307, 308, 327, 337), (328, 308, 307, 338), (306, 307, 337, 335), (338, 307, 306, 336), (305, 306, 335, 339), (336, 306, 305, 340), (88, 90, 305, 339), (305, 90, 89, 340), (86, 88, 339, 333), (340, 89, 87, 334), (84, 86, 333, 329), (334, 87, 85, 330), (82, 84, 329, 331), (330, 85, 83, 332), (329, 335, 337, 331), (338, 336, 330, 332), (329, 333, 339, 335), (340, 334, 330, 336), (325, 331, 337, 327), (338, 332, 326, 328), (80, 82, 331, 325), (332, 83, 81, 326), (208, 341, 343, 214), (344, 342, 209, 215), (80, 325, 341, 208), (342, 326, 81, 209), (78, 214, 343, 345), (344, 215, 79, 346), (78, 345, 299, 91), (300, 346, 79, 92), (76, 323, 351, 303), (352, 324, 76, 303), (303, 351, 349, 77), (350, 352, 303, 77), (77, 349, 347, 304), (348, 350, 77, 304), (304, 347, 327, 308), (328, 348, 304, 308), (325, 327, 347, 341), (348, 328, 326, 342), (295, 297, 317, 309), (318, 298, 296, 310), (75, 315, 323, 76), (324, 316, 75, 76), (301, 357, 355, 302), (356, 358, 301, 302), (302, 355, 353, 74), (354, 356, 302, 74), (74, 353, 315, 75), (316, 354, 74, 75), (291, 293, 361, 363), (362, 294, 292, 364), (363, 361, 367, 365), (368, 362, 364, 366), (365, 367, 369, 371), (370, 368, 366, 372), (371, 369, 375, 373), (376, 370, 372, 374), (313, 377, 373, 375), (374, 378, 314, 376), (315, 353, 373, 377), (374, 354, 316, 378), (353, 355, 371, 373), (372, 356, 354, 374), (355, 357, 365, 371), (366, 358, 356, 372), (357, 359, 363, 365), (364, 360, 358, 366), (289, 291, 363, 359), (364, 292, 290, 360), (73, 359, 357, 301), (358, 360, 73, 301), (283, 285, 287, 289), (288, 286, 284, 290), (283, 289, 359, 73), (360, 290, 284, 73), (72, 283, 73), (73, 284, 72), (293, 295, 309, 361), (310, 296, 294, 362), (309, 311, 367, 361), (368, 312, 310, 362), (311, 381, 369, 367), (370, 382, 312, 368), (313, 375, 369, 381), (370, 376, 314, 382), (347, 349, 385, 383), (386, 350, 348, 384), (317, 383, 385, 319), (386, 384, 318, 320), (297, 299, 383, 317), (384, 300, 298, 318), (299, 343, 341, 383), (342, 344, 300, 384), (341, 347, 383), (384, 348, 342), (299, 345, 343), (344, 346, 300), (313, 321, 379, 377), (380, 322, 314, 378), (315, 377, 379, 323), (380, 378, 316, 324), (319, 385, 379, 321), (380, 386, 320, 322), (349, 351, 379, 385), (380, 352, 350, 386), (323, 379, 351), (352, 380, 324), (399, 387, 413, 401), (414, 388, 400, 402), (399, 401, 403, 397), (404, 402, 400, 398), (397, 403, 405, 395), (406, 404, 398, 396), (395, 405, 407, 393), (408, 406, 396, 394), (393, 407, 409, 391), (410, 408, 394, 392), (391, 409, 411, 389), (412, 410, 392, 390), (409, 419, 417, 411), (418, 420, 410, 412), (407, 421, 419, 409), (420, 422, 408, 410), (405, 423, 421, 407), (422, 424, 406, 408), (403, 425, 423, 405), (424, 426, 404, 406), (401, 427, 425, 403), (426, 428, 402, 404), (401, 413, 415, 427), (416, 414, 402, 428), (317, 319, 443, 441), (444, 320, 318, 442), (319, 389, 411, 443), (412, 390, 320, 444), (309, 317, 441, 311), (442, 318, 310, 312), (381, 429, 413, 387), (414, 430, 382, 388), (411, 417, 439, 443), (440, 418, 412, 444), (437, 445, 443, 439), (444, 446, 438, 440), (433, 445, 437, 435), (438, 446, 434, 436), (431, 447, 445, 433), (446, 448, 432, 434), (429, 447, 431, 449), (432, 448, 430, 450), (413, 429, 449, 415), (450, 430, 414, 416), (311, 447, 429, 381), (430, 448, 312, 382), (311, 441, 445, 447), (446, 442, 312, 448), (441, 443, 445), (446, 444, 442), (415, 449, 451, 475), (452, 450, 416, 476), (449, 431, 461, 451), (462, 432, 450, 452), (431, 433, 459, 461), (460, 434, 432, 462), (433, 435, 457, 459), (458, 436, 434, 460), (435, 437, 455, 457), (456, 438, 436, 458), (437, 439, 453, 455), (454, 440, 438, 456), (439, 417, 473, 453), (474, 418, 440, 454), (427, 415, 475, 463), (476, 416, 428, 464), (425, 427, 463, 465), (464, 428, 426, 466), (423, 425, 465, 467), (466, 426, 424, 468), (421, 423, 467, 469), (468, 424, 422, 470), (419, 421, 469, 471), (470, 422, 420, 472), (417, 419, 471, 473), (472, 420, 418, 474), (457, 455, 479, 477), (480, 456, 458, 478), (477, 479, 481, 483), (482, 480, 478, 484), (483, 481, 487, 485), (488, 482, 484, 486), (485, 487, 489, 491), (490, 488, 486, 492), (463, 475, 485, 491), (486, 476, 464, 492), (451, 483, 485, 475), (486, 484, 452, 476), (451, 461, 477, 483), (478, 462, 452, 484), (457, 477, 461, 459), (462, 478, 458, 460), (453, 473, 479, 455), (480, 474, 454, 456), (471, 481, 479, 473), (480, 482, 472, 474), (469, 487, 481, 471), (482, 488, 470, 472), (467, 489, 487, 469), (488, 490, 468, 470), (465, 491, 489, 467), (490, 492, 466, 468), (463, 491, 465), (466, 492, 464), (391, 389, 503, 501), (504, 390, 392, 502), (393, 391, 501, 499), (502, 392, 394, 500), (395, 393, 499, 497), (500, 394, 396, 498), (397, 395, 497, 495), (498, 396, 398, 496), (399, 397, 495, 493), (496, 398, 400, 494), (387, 399, 493, 505), (494, 400, 388, 506), (493, 501, 503, 505), (504, 502, 494, 506), (493, 495, 499, 501), (500, 496, 494, 502), (495, 497, 499), (500, 498, 496), (313, 381, 387, 505), (388, 382, 314, 506), (313, 505, 503, 321), (504, 506, 314, 322), (319, 321, 503, 389), (504, 322, 320, 390)])
_uv = me_suzanne.uv_layers.new(name='UVMap')
_uv.uv.foreach_set('vector', [0.891, 0.5901, 0.8706, 0.5896, 0.8601, 0.5601, 0.9046, 0.5594, 0.8562, 0.8505, 0.8681, 0.8215, 0.8884, 0.822, 0.9006, 0.8532, 0.9046, 0.5594, 0.8601, 0.5601, 0.853, 0.5216, 0.9202, 0.5245, 0.8475, 0.8887, 0.8562, 0.8505, 0.9006, 0.8532, 0.9147, 0.8887, 0.8601, 0.5601, 0.8289, 0.5908, 0.7985, 0.5695, 0.853, 0.5216, 0.7951, 0.8384, 0.8264, 0.8185, 0.8562, 0.8505, 0.8475, 0.8887, 0.8706, 0.5896, 0.8544, 0.6048, 0.8289, 0.5908, 0.8601, 0.5601, 0.8264, 0.8185, 0.8525, 0.8057, 0.8681, 0.8215, 0.8562, 0.8505, 0.8544, 0.6048, 0.8541, 0.6255, 0.8282, 0.6334, 0.8289, 0.5908, 0.8276, 0.776, 0.8532, 0.785, 0.8525, 0.8057, 0.8264, 0.8185, 0.8289, 0.5908, 0.8282, 0.6334, 0.791, 0.6454, 0.7985, 0.5695, 0.791, 0.7622, 0.8276, 0.776, 0.8264, 0.8185, 0.7951, 0.8384, 0.8282, 0.6334, 0.8552, 0.6685, 0.8424, 0.7025, 0.791, 0.6454, 0.8448, 0.7075, 0.8561, 0.742, 0.8276, 0.776, 0.791, 0.7622, 0.8541, 0.6255, 0.8675, 0.6423, 0.8552, 0.6685, 0.8282, 0.6334, 0.8561, 0.742, 0.8673, 0.7688, 0.8532, 0.785, 0.8276, 0.776, 0.8675, 0.6423, 0.8905, 0.6419, 0.9004, 0.667, 0.8552, 0.6685, 0.9012, 0.7456, 0.8902, 0.7702, 0.8673, 0.7688, 0.8561, 0.742, 0.8552, 0.6685, 0.9004, 0.667, 0.9189, 0.6997, 0.8424, 0.7025, 0.9212, 0.7137, 0.9012, 0.7456, 0.8561, 0.742, 0.8448, 0.7075, 0.9004, 0.667, 0.9319, 0.6368, 0.9684, 0.6453, 0.9189, 0.6997, 0.9682, 0.7702, 0.9314, 0.7771, 0.9012, 0.7456, 0.9212, 0.7137, 0.8905, 0.6419, 0.9059, 0.6279, 0.9319, 0.6368, 0.9004, 0.667, 0.9314, 0.7771, 0.905, 0.7849, 0.8902, 0.7702, 0.9012, 0.7456, 0.9059, 0.6279, 0.9062, 0.6057, 0.9337, 0.593, 0.9319, 0.6368, 0.9312, 0.8209, 0.9044, 0.807, 0.905, 0.7849, 0.9314, 0.7771, 0.9319, 0.6368, 0.9337, 0.593, 0.9684, 0.5738, 0.9684, 0.6453, 0.965, 0.8417, 0.9312, 0.8209, 0.9314, 0.7771, 0.9682, 0.7702, 0.9337, 0.593, 0.9046, 0.5594, 0.9202, 0.5245, 0.9684, 0.5738, 0.9147, 0.8887, 0.9006, 0.8532, 0.9312, 0.8209, 0.965, 0.8417, 0.9062, 0.6057, 0.891, 0.5901, 0.9046, 0.5594, 0.9337, 0.593, 0.9006, 0.8532, 0.8884, 0.822, 0.9044, 0.807, 0.9312, 0.8209, 0.891, 0.5901, 0.9062, 0.6057, 0.9024, 0.6079, 0.8896, 0.5933, 0.9006, 0.8047, 0.9044, 0.807, 0.8884, 0.822, 0.8872, 0.8187, 0.9062, 0.6057, 0.9059, 0.6279, 0.8998, 0.6263, 0.9024, 0.6079, 0.8988, 0.7862, 0.905, 0.7849, 0.9044, 0.807, 0.9006, 0.8047, 0.9059, 0.6279, 0.8905, 0.6419, 0.8878, 0.6365, 0.8998, 0.6263, 0.8874, 0.7754, 0.8902, 0.7702, 0.905, 0.7849, 0.8988, 0.7862, 0.8905, 0.6419, 0.8675, 0.6423, 0.8709, 0.6352, 0.8878, 0.6365, 0.8704, 0.776, 0.8673, 0.7688, 0.8902, 0.7702, 0.8874, 0.7754, 0.8675, 0.6423, 0.8541, 0.6255, 0.8599, 0.6239, 0.8709, 0.6352, 0.8589, 0.7868, 0.8532, 0.785, 0.8673, 0.7688, 0.8704, 0.776, 0.8541, 0.6255, 0.8544, 0.6048, 0.8597, 0.6082, 0.8599, 0.6239, 0.8579, 0.8025, 0.8525, 0.8057, 0.8532, 0.785, 0.8589, 0.7868, 0.8544, 0.6048, 0.8706, 0.5896, 0.8717, 0.594, 0.8597, 0.6082, 0.8693, 0.8172, 0.8681, 0.8215, 0.8525, 0.8057, 0.8579, 0.8025, 0.8706, 0.5896, 0.891, 0.5901, 0.8896, 0.5933, 0.8717, 0.594, 0.8872, 0.8187, 0.8884, 0.822, 0.8681, 0.8215, 0.8693, 0.8172, 0.8794, 0.6165, 0.8717, 0.594, 0.8896, 0.5933, 0.8872, 0.8187, 0.8693, 0.8172, 0.878, 0.7951, 0.8597, 0.6082, 0.8717, 0.594, 0.8794, 0.6165, 0.878, 0.7951, 0.8693, 0.8172, 0.8579, 0.8025, 0.8794, 0.6165, 0.8599, 0.6239, 0.8597, 0.6082, 0.8579, 0.8025, 0.8589, 0.7868, 0.878, 0.7951, 0.8794, 0.6165, 0.8709, 0.6352, 0.8599, 0.6239, 0.8589, 0.7868, 0.8704, 0.776, 0.878, 0.7951, 0.8794, 0.6165, 0.8878, 0.6365, 0.8709, 0.6352, 0.8704, 0.776, 0.8874, 0.7754, 0.878, 0.7951, 0.8794, 0.6165, 0.8998, 0.6263, 0.8878, 0.6365, 0.8874, 0.7754, 0.8988, 0.7862, 0.878, 0.7951, 0.8794, 0.6165, 0.9024, 0.6079, 0.8998, 0.6263, 0.8988, 0.7862, 0.9006, 0.8047, 0.878, 0.7951, 0.8794, 0.6165, 0.8896, 0.5933, 0.9024, 0.6079, 0.9006, 0.8047, 0.8872, 0.8187, 0.878, 0.7951, 0.5403, 0.05381, 0.5364, 0.06207, 0.5189, 0.05968, 0.5189, 0.05029, 0.5189, 0.05968, 0.5015, 0.06204, 0.4976, 0.05377, 0.5189, 0.05029, 0.5519, 0.05834, 0.5428, 0.06409, 0.5364, 0.06207, 0.5403, 0.05381, 0.5015, 0.06204, 0.4951, 0.06405, 0.486, 0.05827, 0.4976, 0.05377, 0.5551, 0.0619, 0.5463, 0.07267, 0.5428, 0.06409, 0.5519, 0.05834, 0.4951, 0.06405, 0.4916, 0.07262, 0.4828, 0.06183, 0.486, 0.05827, 0.5638, 0.07659, 0.5483, 0.08489, 0.5463, 0.07267, 0.5551, 0.0619, 0.4916, 0.07262, 0.4895, 0.08486, 0.474, 0.07651, 0.4828, 0.06183, 0.5831, 0.1085, 0.5556, 0.1217, 0.5483, 0.08489, 0.5638, 0.07659, 0.4895, 0.08486, 0.4822, 0.1218, 0.4545, 0.1085, 0.474, 0.07651, 0.6055, 0.1651, 0.6474, 0.2005, 0.6215, 0.2278, 0.5531, 0.2096, 0.4165, 0.2295, 0.3897, 0.2019, 0.432, 0.1656, 0.4853, 0.2101, 0.6474, 0.2005, 0.6764, 0.2332, 0.6648, 0.2532, 0.6215, 0.2278, 0.3727, 0.2564, 0.3603, 0.2359, 0.3897, 0.2019, 0.4165, 0.2295, 0.6764, 0.2332, 0.7153, 0.2654, 0.6839, 0.28, 0.6648, 0.2532, 0.3537, 0.2846, 0.3205, 0.2703, 0.3603, 0.2359, 0.3727, 0.2564, 0.7153, 0.2654, 0.7073, 0.3101, 0.6875, 0.3115, 0.6839, 0.28, 0.3512, 0.3174, 0.3307, 0.3169, 0.3205, 0.2703, 0.3537, 0.2846, 0.7073, 0.3101, 0.6974, 0.3327, 0.6768, 0.3239, 0.6875, 0.3115, 0.3627, 0.3297, 0.342, 0.3397, 0.3307, 0.3169, 0.3512, 0.3174, 0.6974, 0.3327, 0.6628, 0.3725, 0.6391, 0.3573, 0.6768, 0.3239, 0.4028, 0.3621, 0.3793, 0.3787, 0.342, 0.3397, 0.3627, 0.3297, 0.6628, 0.3725, 0.6268, 0.3958, 0.6183, 0.3752, 0.6391, 0.3573, 0.4246, 0.3793, 0.4169, 0.4006, 0.3793, 0.3787, 0.4028, 0.3621, 0.6268, 0.3958, 0.6048, 0.3978, 0.6008, 0.3779, 0.6183, 0.3752, 0.4424, 0.3812, 0.4393, 0.4015, 0.4169, 0.4006, 0.4246, 0.3793, 0.6048, 0.3978, 0.5531, 0.3905, 0.5597, 0.357, 0.6008, 0.3779, 0.4829, 0.3585, 0.4909, 0.3919, 0.4393, 0.4015, 0.4424, 0.3812, 0.5531, 0.3905, 0.5219, 0.386, 0.5211, 0.3439, 0.5597, 0.357, 0.5211, 0.3439, 0.5219, 0.386, 0.4909, 0.3919, 0.4829, 0.3585, 0.5773, 0.3402, 0.5998, 0.3448, 0.6008, 0.3779, 0.5597, 0.357, 0.4424, 0.3812, 0.442, 0.3478, 0.4646, 0.3422, 0.4829, 0.3585, 0.5998, 0.3448, 0.6155, 0.342, 0.6183, 0.3752, 0.6008, 0.3779, 0.4246, 0.3793, 0.426, 0.3456, 0.442, 0.3478, 0.4424, 0.3812, 0.6345, 0.3323, 0.6391, 0.3573, 0.6183, 0.3752, 0.6155, 0.342, 0.4246, 0.3793, 0.4028, 0.3621, 0.4064, 0.3365, 0.426, 0.3456, 0.6624, 0.3128, 0.6768, 0.3239, 0.6391, 0.3573, 0.6345, 0.3323, 0.4028, 0.3621, 0.3627, 0.3297, 0.3771, 0.3177, 0.4064, 0.3365, 0.6684, 0.298, 0.6875, 0.3115, 0.6768, 0.3239, 0.6624, 0.3128, 0.3627, 0.3297, 0.3512, 0.3174, 0.3703, 0.3026, 0.3771, 0.3177, 0.6641, 0.2779, 0.6839, 0.28, 0.6875, 0.3115, 0.6684, 0.298, 0.3512, 0.3174, 0.3537, 0.2846, 0.3741, 0.2818, 0.3703, 0.3026, 0.6392, 0.253, 0.6648, 0.2532, 0.6839, 0.28, 0.6641, 0.2779, 0.3537, 0.2846, 0.3727, 0.2564, 0.3989, 0.2556, 0.3741, 0.2818, 0.614, 0.2427, 0.6215, 0.2278, 0.6648, 0.2532, 0.6392, 0.253, 0.3727, 0.2564, 0.4165, 0.2295, 0.4245, 0.2445, 0.3989, 0.2556, 0.5729, 0.2586, 0.5531, 0.2096, 0.6215, 0.2278, 0.614, 0.2427, 0.4165, 0.2295, 0.4853, 0.2101, 0.4664, 0.2597, 0.4245, 0.2445, 0.5729, 0.2586, 0.5639, 0.272, 0.5198, 0.2489, 0.5531, 0.2096, 0.5198, 0.2489, 0.4759, 0.2731, 0.4664, 0.2597, 0.4853, 0.2101, 0.5773, 0.3402, 0.5597, 0.357, 0.5211, 0.3439, 0.5585, 0.3166, 0.5211, 0.3439, 0.4829, 0.3585, 0.4646, 0.3422, 0.4826, 0.3178, 0.5585, 0.3166, 0.5211, 0.3439, 0.5203, 0.2948, 0.5569, 0.2912, 0.5203, 0.2948, 0.5211, 0.3439, 0.4826, 0.3178, 0.4834, 0.2922, 0.5198, 0.2489, 0.5639, 0.272, 0.5569, 0.2912, 0.5203, 0.2948, 0.4834, 0.2922, 0.4759, 0.2731, 0.5198, 0.2489, 0.5203, 0.2948, 0.5255, 0.06897, 0.5189, 0.0679, 0.5189, 0.05968, 0.5364, 0.06207, 0.5189, 0.05968, 0.5189, 0.0679, 0.5124, 0.06896, 0.5015, 0.06204, 0.5312, 0.07383, 0.5255, 0.06897, 0.5364, 0.06207, 0.5428, 0.06409, 0.5015, 0.06204, 0.5124, 0.06896, 0.5066, 0.07381, 0.4951, 0.06405, 0.531, 0.08743, 0.5312, 0.07383, 0.5428, 0.06409, 0.5463, 0.07267, 0.4951, 0.06405, 0.5066, 0.07381, 0.5068, 0.08742, 0.4916, 0.07262, 0.5556, 0.1217, 0.532, 0.1277, 0.5327, 0.09092, 0.5483, 0.08489, 0.5052, 0.09091, 0.5058, 0.1277, 0.4822, 0.1218, 0.4895, 0.08486, 0.531, 0.08743, 0.5463, 0.07267, 0.5483, 0.08489, 0.5327, 0.09092, 0.4895, 0.08486, 0.4916, 0.07262, 0.5068, 0.08742, 0.5052, 0.09091, 0.5381, 0.1584, 0.519, 0.1517, 0.5189, 0.1284, 0.532, 0.1277, 0.5189, 0.1284, 0.519, 0.1517, 0.4999, 0.1584, 0.5058, 0.1277, 0.5327, 0.09092, 0.532, 0.1277, 0.5189, 0.1284, 0.5189, 0.09395, 0.5189, 0.1284, 0.5058, 0.1277, 0.5052, 0.09091, 0.5189, 0.09395, 0.5189, 0.08518, 0.531, 0.08743, 0.5327, 0.09092, 0.5189, 0.09395, 0.5052, 0.09091, 0.5068, 0.08742, 0.5189, 0.08518, 0.5189, 0.09395, 0.5484, 0.1736, 0.538, 0.176, 0.5352, 0.1668, 0.5381, 0.1584, 0.5028, 0.1669, 0.5001, 0.176, 0.4897, 0.1737, 0.4999, 0.1584, 0.5443, 0.1934, 0.5372, 0.1876, 0.538, 0.176, 0.5484, 0.1736, 0.5001, 0.176, 0.5009, 0.1876, 0.494, 0.1934, 0.4897, 0.1737, 0.5198, 0.2008, 0.5288, 0.1918, 0.5372, 0.1876, 0.5443, 0.1934, 0.5009, 0.1876, 0.5092, 0.1916, 0.5198, 0.2008, 0.494, 0.1934, 0.5176, 0.1906, 0.5191, 0.1854, 0.5288, 0.1918, 0.5198, 0.2008, 0.5092, 0.1916, 0.5191, 0.1854, 0.5176, 0.1906, 0.5198, 0.2008, 0.519, 0.1517, 0.5381, 0.1584, 0.5352, 0.1668, 0.519, 0.159, 0.5028, 0.1669, 0.4999, 0.1584, 0.519, 0.1517, 0.519, 0.159, 0.519, 0.159, 0.5352, 0.1668, 0.5311, 0.1716, 0.519, 0.1656, 0.5069, 0.1717, 0.5028, 0.1669, 0.519, 0.159, 0.519, 0.1656, 0.5191, 0.1854, 0.5191, 0.1795, 0.5282, 0.1863, 0.5288, 0.1918, 0.5098, 0.1863, 0.5191, 0.1795, 0.5191, 0.1854, 0.5092, 0.1916, 0.5288, 0.1918, 0.5282, 0.1863, 0.5335, 0.1842, 0.5372, 0.1876, 0.5045, 0.1842, 0.5098, 0.1863, 0.5092, 0.1916, 0.5009, 0.1876, 0.5372, 0.1876, 0.5335, 0.1842, 0.5334, 0.1767, 0.538, 0.176, 0.5046, 0.1768, 0.5045, 0.1842, 0.5009, 0.1876, 0.5001, 0.176, 0.538, 0.176, 0.5334, 0.1767, 0.5311, 0.1716, 0.5352, 0.1668, 0.5069, 0.1717, 0.5046, 0.1768, 0.5001, 0.176, 0.5028, 0.1669, 0.5191, 0.1795, 0.5334, 0.1767, 0.5335, 0.1842, 0.5282, 0.1863, 0.5045, 0.1842, 0.5046, 0.1768, 0.5191, 0.1795, 0.5098, 0.1863, 0.5191, 0.1795, 0.519, 0.1656, 0.5311, 0.1716, 0.5334, 0.1767, 0.5069, 0.1717, 0.519, 0.1656, 0.5191, 0.1795, 0.5046, 0.1768, 0.5198, 0.2008, 0.5443, 0.1934, 0.5531, 0.2096, 0.5198, 0.2489, 0.4853, 0.2101, 0.494, 0.1934, 0.5198, 0.2008, 0.5198, 0.2489, 0.5443, 0.1934, 0.5484, 0.1736, 0.5616, 0.1678, 0.5531, 0.2096, 0.4764, 0.168, 0.4897, 0.1737, 0.494, 0.1934, 0.4853, 0.2101, 0.5484, 0.1736, 0.5381, 0.1584, 0.5595, 0.1493, 0.5616, 0.1678, 0.4784, 0.1494, 0.4999, 0.1584, 0.4897, 0.1737, 0.4764, 0.168, 0.5381, 0.1584, 0.532, 0.1277, 0.5556, 0.1217, 0.5595, 0.1493, 0.4822, 0.1218, 0.5058, 0.1277, 0.4999, 0.1584, 0.4784, 0.1494, 0.5831, 0.1085, 0.5961, 0.1334, 0.5595, 0.1493, 0.5556, 0.1217, 0.4784, 0.1494, 0.4414, 0.1336, 0.4545, 0.1085, 0.4822, 0.1218, 0.5961, 0.1334, 0.6012, 0.1479, 0.5616, 0.1678, 0.5595, 0.1493, 0.4764, 0.168, 0.4363, 0.1482, 0.4414, 0.1336, 0.4784, 0.1494, 0.6055, 0.1651, 0.5531, 0.2096, 0.5616, 0.1678, 0.6012, 0.1479, 0.4764, 0.168, 0.4853, 0.2101, 0.432, 0.1656, 0.4363, 0.1482, 0.531, 0.08743, 0.5189, 0.08518, 0.5189, 0.08387, 0.5289, 0.08496, 0.5189, 0.08387, 0.5189, 0.08518, 0.5068, 0.08742, 0.5089, 0.08495, 0.5312, 0.07383, 0.531, 0.08743, 0.5289, 0.08496, 0.529, 0.07543, 0.5089, 0.08495, 0.5068, 0.08742, 0.5066, 0.07381, 0.5088, 0.07542, 0.5255, 0.06897, 0.5312, 0.07383, 0.529, 0.07543, 0.5238, 0.07051, 0.5088, 0.07542, 0.5066, 0.07381, 0.5124, 0.06896, 0.5141, 0.0705, 0.5189, 0.0679, 0.5255, 0.06897, 0.5238, 0.07051, 0.5189, 0.06947, 0.5141, 0.0705, 0.5124, 0.06896, 0.5189, 0.0679, 0.5189, 0.06947, 0.5189, 0.06947, 0.5238, 0.07051, 0.5216, 0.07497, 0.5189, 0.07426, 0.5163, 0.07497, 0.5141, 0.0705, 0.5189, 0.06947, 0.5189, 0.07426, 0.5238, 0.07051, 0.529, 0.07543, 0.5242, 0.07669, 0.5216, 0.07497, 0.5136, 0.07668, 0.5088, 0.07542, 0.5141, 0.0705, 0.5163, 0.07497, 0.529, 0.07543, 0.5289, 0.08496, 0.5246, 0.07989, 0.5242, 0.07669, 0.5133, 0.07988, 0.5089, 0.08495, 0.5088, 0.07542, 0.5136, 0.07668, 0.5289, 0.08496, 0.5189, 0.08387, 0.5189, 0.07933, 0.5246, 0.07989, 0.5189, 0.07933, 0.5189, 0.08387, 0.5089, 0.08495, 0.5133, 0.07988, 0.5189, 0.07933, 0.5189, 0.07426, 0.5216, 0.07497, 0.5246, 0.07989, 0.5163, 0.07497, 0.5189, 0.07426, 0.5189, 0.07933, 0.5133, 0.07988, 0.5246, 0.07989, 0.5216, 0.07497, 0.5242, 0.07669, 0.5136, 0.07668, 0.5163, 0.07497, 0.5133, 0.07988, 0.5569, 0.2912, 0.5639, 0.272, 0.5718, 0.2773, 0.5684, 0.2929, 0.4681, 0.2786, 0.4759, 0.2731, 0.4834, 0.2922, 0.472, 0.2943, 0.5585, 0.3166, 0.5569, 0.2912, 0.5684, 0.2929, 0.5731, 0.3114, 0.472, 0.2943, 0.4834, 0.2922, 0.4826, 0.3178, 0.4678, 0.3131, 0.5773, 0.3402, 0.5585, 0.3166, 0.5731, 0.3114, 0.5849, 0.3277, 0.4678, 0.3131, 0.4826, 0.3178, 0.4646, 0.3422, 0.4565, 0.33, 0.5639, 0.272, 0.5729, 0.2586, 0.5807, 0.2666, 0.5718, 0.2773, 0.4587, 0.268, 0.4664, 0.2597, 0.4759, 0.2731, 0.4681, 0.2786, 0.5729, 0.2586, 0.614, 0.2427, 0.6117, 0.2557, 0.5807, 0.2666, 0.4271, 0.2577, 0.4245, 0.2445, 0.4664, 0.2597, 0.4587, 0.268, 0.614, 0.2427, 0.6392, 0.253, 0.6325, 0.2629, 0.6117, 0.2557, 0.4061, 0.2655, 0.3989, 0.2556, 0.4245, 0.2445, 0.4271, 0.2577, 0.6392, 0.253, 0.6641, 0.2779, 0.6537, 0.28, 0.6325, 0.2629, 0.3849, 0.2836, 0.3741, 0.2818, 0.3989, 0.2556, 0.4061, 0.2655, 0.6641, 0.2779, 0.6684, 0.298, 0.6561, 0.2976, 0.6537, 0.28, 0.383, 0.3019, 0.3703, 0.3026, 0.3741, 0.2818, 0.3849, 0.2836, 0.6684, 0.298, 0.6624, 0.3128, 0.6528, 0.3102, 0.6561, 0.2976, 0.3869, 0.3146, 0.3771, 0.3177, 0.3703, 0.3026, 0.383, 0.3019, 0.6624, 0.3128, 0.6345, 0.3323, 0.629, 0.3239, 0.6528, 0.3102, 0.4116, 0.3277, 0.4064, 0.3365, 0.3771, 0.3177, 0.3869, 0.3146, 0.6345, 0.3323, 0.6155, 0.342, 0.6144, 0.332, 0.629, 0.3239, 0.4267, 0.3354, 0.426, 0.3456, 0.4064, 0.3365, 0.4116, 0.3277, 0.6155, 0.342, 0.5998, 0.3448, 0.601, 0.3336, 0.6144, 0.332, 0.4403, 0.3365, 0.442, 0.3478, 0.426, 0.3456, 0.4267, 0.3354, 0.5998, 0.3448, 0.5773, 0.3402, 0.5849, 0.3277, 0.601, 0.3336, 0.4565, 0.33, 0.4646, 0.3422, 0.442, 0.3478, 0.4403, 0.3365, 0.601, 0.3336, 0.5849, 0.3277, 0.5906, 0.3215, 0.6018, 0.3285, 0.4504, 0.3239, 0.4565, 0.33, 0.4403, 0.3365, 0.4394, 0.3313, 0.6144, 0.332, 0.601, 0.3336, 0.6018, 0.3285, 0.6133, 0.3271, 0.4394, 0.3313, 0.4403, 0.3365, 0.4267, 0.3354, 0.4276, 0.3304, 0.629, 0.3239, 0.6144, 0.332, 0.6133, 0.3271, 0.6269, 0.3205, 0.4276, 0.3304, 0.4267, 0.3354, 0.4116, 0.3277, 0.4136, 0.3242, 0.6528, 0.3102, 0.629, 0.3239, 0.6269, 0.3205, 0.6462, 0.3064, 0.4136, 0.3242, 0.4116, 0.3277, 0.3869, 0.3146, 0.3934, 0.3105, 0.6561, 0.2976, 0.6528, 0.3102, 0.6462, 0.3064, 0.6495, 0.2962, 0.3934, 0.3105, 0.3869, 0.3146, 0.383, 0.3019, 0.3897, 0.3002, 0.6537, 0.28, 0.6561, 0.2976, 0.6495, 0.2962, 0.6478, 0.2835, 0.3897, 0.3002, 0.383, 0.3019, 0.3849, 0.2836, 0.391, 0.2871, 0.6325, 0.2629, 0.6537, 0.28, 0.6478, 0.2835, 0.6298, 0.2673, 0.391, 0.2871, 0.3849, 0.2836, 0.4061, 0.2655, 0.4089, 0.27, 0.6117, 0.2557, 0.6325, 0.2629, 0.6298, 0.2673, 0.6126, 0.2616, 0.4089, 0.27, 0.4061, 0.2655, 0.4271, 0.2577, 0.4263, 0.2637, 0.5807, 0.2666, 0.6117, 0.2557, 0.6126, 0.2616, 0.5852, 0.271, 0.4263, 0.2637, 0.4271, 0.2577, 0.4587, 0.268, 0.4544, 0.2726, 0.5718, 0.2773, 0.5807, 0.2666, 0.5852, 0.271, 0.5781, 0.2819, 0.4544, 0.2726, 0.4587, 0.268, 0.4681, 0.2786, 0.4618, 0.2834, 0.5849, 0.3277, 0.5731, 0.3114, 0.5795, 0.3093, 0.5906, 0.3215, 0.4612, 0.3112, 0.4678, 0.3131, 0.4565, 0.33, 0.4504, 0.3239, 0.5731, 0.3114, 0.5684, 0.2929, 0.5775, 0.2938, 0.5795, 0.3093, 0.4628, 0.2954, 0.472, 0.2943, 0.4678, 0.3131, 0.4612, 0.3112, 0.5684, 0.2929, 0.5718, 0.2773, 0.5781, 0.2819, 0.5775, 0.2938, 0.4618, 0.2834, 0.4681, 0.2786, 0.472, 0.2943, 0.4628, 0.2954, 0.5219, 0.386, 0.5531, 0.3905, 0.5532, 0.4331, 0.523, 0.4336, 0.4928, 0.4345, 0.4909, 0.3919, 0.5219, 0.386, 0.523, 0.4336, 0.5531, 0.3905, 0.6048, 0.3978, 0.6098, 0.4315, 0.5532, 0.4331, 0.4359, 0.4357, 0.4393, 0.4015, 0.4909, 0.3919, 0.4928, 0.4345, 0.6048, 0.3978, 0.6268, 0.3958, 0.6482, 0.4193, 0.6098, 0.4315, 0.3965, 0.4254, 0.4169, 0.4006, 0.4393, 0.4015, 0.4359, 0.4357, 0.6268, 0.3958, 0.6628, 0.3725, 0.6921, 0.3883, 0.6482, 0.4193, 0.3503, 0.3962, 0.3793, 0.3787, 0.4169, 0.4006, 0.3965, 0.4254, 0.6628, 0.3725, 0.6974, 0.3327, 0.7263, 0.3418, 0.6921, 0.3883, 0.3128, 0.3506, 0.342, 0.3397, 0.3793, 0.3787, 0.3503, 0.3962, 0.6974, 0.3327, 0.7073, 0.3101, 0.7359, 0.3121, 0.7263, 0.3418, 0.3011, 0.3206, 0.3307, 0.3169, 0.342, 0.3397, 0.3128, 0.3506, 0.7073, 0.3101, 0.7153, 0.2654, 0.7299, 0.2564, 0.7359, 0.3121, 0.3049, 0.2611, 0.3205, 0.2703, 0.3307, 0.3169, 0.3011, 0.3206, 0.7153, 0.2654, 0.6764, 0.2332, 0.6982, 0.2169, 0.7299, 0.2564, 0.3374, 0.2192, 0.3603, 0.2359, 0.3205, 0.2703, 0.3049, 0.2611, 0.6764, 0.2332, 0.6474, 0.2005, 0.6631, 0.1907, 0.6982, 0.2169, 0.3735, 0.1919, 0.3897, 0.2019, 0.3603, 0.2359, 0.3374, 0.2192, 0.6269, 0.01561, 0.6494, 0.02238, 0.6605, 0.07608, 0.6214, 0.04809, 0.3768, 0.0753, 0.3888, 0.02159, 0.4113, 0.01513, 0.4164, 0.04763, 0.5675, 0.000144, 0.6269, 0.01561, 0.6214, 0.04809, 0.5772, 0.0328, 0.4164, 0.04763, 0.4113, 0.01513, 0.4706, 0.000144, 0.4608, 0.03266, 0.5189, 0.02489, 0.5675, 0.000144, 0.5772, 0.0328, 0.5474, 0.04172, 0.4608, 0.03266, 0.4706, 0.000144, 0.5189, 0.02489, 0.4905, 0.04167, 0.5403, 0.05381, 0.5189, 0.05029, 0.5189, 0.02489, 0.5474, 0.04172, 0.5189, 0.02489, 0.5189, 0.05029, 0.4976, 0.05377, 0.4905, 0.04167, 0.5519, 0.05834, 0.5403, 0.05381, 0.5474, 0.04172, 0.5581, 0.05387, 0.4905, 0.04167, 0.4976, 0.05377, 0.486, 0.05827, 0.4798, 0.05378, 0.5551, 0.0619, 0.5519, 0.05834, 0.5581, 0.05387, 0.577, 0.058, 0.4798, 0.05378, 0.486, 0.05827, 0.4828, 0.06183, 0.4609, 0.05785, 0.5638, 0.07659, 0.5551, 0.0619, 0.577, 0.058, 0.6117, 0.07827, 0.4609, 0.05785, 0.4828, 0.06183, 0.474, 0.07651, 0.4259, 0.07799, 0.577, 0.058, 0.5772, 0.0328, 0.6214, 0.04809, 0.6117, 0.07827, 0.4164, 0.04763, 0.4608, 0.03266, 0.4609, 0.05785, 0.4259, 0.07799, 0.577, 0.058, 0.5581, 0.05387, 0.5474, 0.04172, 0.5772, 0.0328, 0.4905, 0.04167, 0.4798, 0.05378, 0.4609, 0.05785, 0.4608, 0.03266, 0.6267, 0.1114, 0.6117, 0.07827, 0.6214, 0.04809, 0.6605, 0.07608, 0.4164, 0.04763, 0.4259, 0.07799, 0.4106, 0.1112, 0.3768, 0.0753, 0.5831, 0.1085, 0.5638, 0.07659, 0.6117, 0.07827, 0.6267, 0.1114, 0.4259, 0.07799, 0.474, 0.07651, 0.4545, 0.1085, 0.4106, 0.1112, 0.5961, 0.1334, 0.6295, 0.1305, 0.6235, 0.1468, 0.6012, 0.1479, 0.4137, 0.1472, 0.4076, 0.1306, 0.4414, 0.1336, 0.4363, 0.1482, 0.5831, 0.1085, 0.6267, 0.1114, 0.6295, 0.1305, 0.5961, 0.1334, 0.4076, 0.1306, 0.4106, 0.1112, 0.4545, 0.1085, 0.4414, 0.1336, 0.6055, 0.1651, 0.6012, 0.1479, 0.6235, 0.1468, 0.6193, 0.1598, 0.4137, 0.1472, 0.4363, 0.1482, 0.432, 0.1656, 0.418, 0.1604, 0.6055, 0.1651, 0.6193, 0.1598, 0.6631, 0.1907, 0.6474, 0.2005, 0.3735, 0.1919, 0.418, 0.1604, 0.432, 0.1656, 0.3897, 0.2019, 0.9459, 0.07957, 0.8862, 0.1218, 0.8491, 0.09973, 0.8918, 0.03692, 0.1831, 0.09213, 0.1413, 0.1125, 0.07896, 0.06072, 0.1423, 0.02147, 0.8918, 0.03692, 0.8491, 0.09973, 0.7885, 0.08083, 0.8056, 0.01079, 0.2464, 0.07651, 0.1831, 0.09213, 0.1423, 0.02147, 0.2326, 0.003484, 0.8056, 0.01079, 0.7885, 0.08083, 0.687, 0.0772, 0.6724, 0.0222, 0.3499, 0.07596, 0.2464, 0.07651, 0.2326, 0.003484, 0.366, 0.02099, 0.6724, 0.0222, 0.687, 0.0772, 0.6605, 0.07608, 0.6494, 0.02238, 0.3768, 0.0753, 0.3499, 0.07596, 0.366, 0.02099, 0.3888, 0.02159, 0.6267, 0.1114, 0.6605, 0.07608, 0.687, 0.0772, 0.6295, 0.1305, 0.3499, 0.07596, 0.3768, 0.0753, 0.4106, 0.1112, 0.4076, 0.1306, 0.7299, 0.2564, 0.6982, 0.2169, 0.7602, 0.1932, 0.789, 0.2333, 0.2716, 0.1939, 0.3374, 0.2192, 0.3049, 0.2611, 0.2413, 0.237, 0.9945, 0.1677, 0.9091, 0.1833, 0.8862, 0.1218, 0.9459, 0.07957, 0.1413, 0.1125, 0.1079, 0.1791, 0.01183, 0.1554, 0.07896, 0.06072, 0.9117, 0.4024, 0.8629, 0.3386, 0.8941, 0.3019, 0.9629, 0.3448, 0.1238, 0.3155, 0.1606, 0.3568, 0.1064, 0.4327, 0.04397, 0.367, 0.9629, 0.3448, 0.8941, 0.3019, 0.9154, 0.2598, 0.9999, 0.2546, 0.09896, 0.267, 0.1238, 0.3155, 0.04397, 0.367, 0.000144, 0.2591, 0.9999, 0.2546, 0.9154, 0.2598, 0.9091, 0.1833, 0.9945, 0.1677, 0.1079, 0.1791, 0.09896, 0.267, 0.000144, 0.2591, 0.01183, 0.1554, 0.7495, 0.3347, 0.7359, 0.3121, 0.7663, 0.3008, 0.7892, 0.3137, 0.2674, 0.3101, 0.3011, 0.3206, 0.2882, 0.3465, 0.243, 0.3256, 0.7892, 0.3137, 0.7663, 0.3008, 0.8153, 0.2764, 0.8462, 0.2934, 0.2131, 0.2852, 0.2674, 0.3101, 0.243, 0.3256, 0.1785, 0.305, 0.8462, 0.2934, 0.8153, 0.2764, 0.845, 0.2564, 0.8735, 0.2659, 0.1797, 0.2633, 0.2131, 0.2852, 0.1785, 0.305, 0.1471, 0.2743, 0.8735, 0.2659, 0.845, 0.2564, 0.8591, 0.2282, 0.887, 0.2338, 0.1628, 0.2317, 0.1797, 0.2633, 0.1471, 0.2743, 0.1315, 0.2376, 0.8424, 0.1952, 0.875, 0.1847, 0.887, 0.2338, 0.8591, 0.2282, 0.1315, 0.2376, 0.1452, 0.1827, 0.1768, 0.1962, 0.1628, 0.2317, 0.9091, 0.1833, 0.9154, 0.2598, 0.887, 0.2338, 0.875, 0.1847, 0.1315, 0.2376, 0.09896, 0.267, 0.1079, 0.1791, 0.1452, 0.1827, 0.9154, 0.2598, 0.8941, 0.3019, 0.8735, 0.2659, 0.887, 0.2338, 0.1471, 0.2743, 0.1238, 0.3155, 0.09896, 0.267, 0.1315, 0.2376, 0.8941, 0.3019, 0.8629, 0.3386, 0.8462, 0.2934, 0.8735, 0.2659, 0.1785, 0.305, 0.1606, 0.3568, 0.1238, 0.3155, 0.1471, 0.2743, 0.8629, 0.3386, 0.7943, 0.3641, 0.7892, 0.3137, 0.8462, 0.2934, 0.243, 0.3256, 0.2398, 0.3826, 0.1606, 0.3568, 0.1785, 0.305, 0.7702, 0.3795, 0.7495, 0.3347, 0.7892, 0.3137, 0.7943, 0.3641, 0.243, 0.3256, 0.2882, 0.3465, 0.2681, 0.3987, 0.2398, 0.3826, 0.8455, 0.45, 0.7943, 0.3641, 0.8629, 0.3386, 0.9117, 0.4024, 0.1606, 0.3568, 0.2398, 0.3826, 0.1853, 0.4841, 0.1064, 0.4327, 0.8159, 0.4454, 0.7706, 0.4443, 0.7557, 0.4186, 0.7702, 0.3795, 0.287, 0.4429, 0.2714, 0.4733, 0.2193, 0.4772, 0.2681, 0.3987, 0.8159, 0.4454, 0.7702, 0.3795, 0.7943, 0.3641, 0.8455, 0.45, 0.2398, 0.3826, 0.2681, 0.3987, 0.2193, 0.4772, 0.1853, 0.4841, 0.8198, 0.4681, 0.8159, 0.4454, 0.8455, 0.45, 0.1853, 0.4841, 0.2193, 0.4772, 0.2159, 0.5036, 0.7359, 0.3121, 0.7299, 0.2564, 0.789, 0.2333, 0.7663, 0.3008, 0.2413, 0.237, 0.3049, 0.2611, 0.3011, 0.3206, 0.2674, 0.3101, 0.789, 0.2333, 0.8096, 0.2339, 0.8153, 0.2764, 0.7663, 0.3008, 0.2131, 0.2852, 0.2192, 0.2374, 0.2413, 0.237, 0.2674, 0.3101, 0.8096, 0.2339, 0.8293, 0.2196, 0.845, 0.2564, 0.8153, 0.2764, 0.1797, 0.2633, 0.1991, 0.2225, 0.2192, 0.2374, 0.2131, 0.2852, 0.8424, 0.1952, 0.8591, 0.2282, 0.845, 0.2564, 0.8293, 0.2196, 0.1797, 0.2633, 0.1628, 0.2317, 0.1768, 0.1962, 0.1991, 0.2225, 0.687, 0.0772, 0.7885, 0.08083, 0.7865, 0.1176, 0.7155, 0.1397, 0.2467, 0.1148, 0.2464, 0.07651, 0.3499, 0.07596, 0.3195, 0.1394, 0.7602, 0.1932, 0.7155, 0.1397, 0.7865, 0.1176, 0.7855, 0.1523, 0.2467, 0.1148, 0.3195, 0.1394, 0.2716, 0.1939, 0.246, 0.151, 0.6982, 0.2169, 0.6631, 0.1907, 0.7155, 0.1397, 0.7602, 0.1932, 0.3195, 0.1394, 0.3735, 0.1919, 0.3374, 0.2192, 0.2716, 0.1939, 0.6631, 0.1907, 0.6235, 0.1468, 0.6295, 0.1305, 0.7155, 0.1397, 0.4076, 0.1306, 0.4137, 0.1472, 0.3735, 0.1919, 0.3195, 0.1394, 0.6295, 0.1305, 0.687, 0.0772, 0.7155, 0.1397, 0.3195, 0.1394, 0.3499, 0.07596, 0.4076, 0.1306, 0.6631, 0.1907, 0.6193, 0.1598, 0.6235, 0.1468, 0.4137, 0.1472, 0.418, 0.1604, 0.3735, 0.1919, 0.8424, 0.1952, 0.8374, 0.1564, 0.8582, 0.1378, 0.875, 0.1847, 0.1717, 0.1323, 0.1966, 0.1552, 0.1768, 0.1962, 0.1452, 0.1827, 0.9091, 0.1833, 0.875, 0.1847, 0.8582, 0.1378, 0.8862, 0.1218, 0.1717, 0.1323, 0.1452, 0.1827, 0.1079, 0.1791, 0.1413, 0.1125, 0.7855, 0.1523, 0.7865, 0.1176, 0.8582, 0.1378, 0.8374, 0.1564, 0.1717, 0.1323, 0.2467, 0.1148, 0.246, 0.151, 0.1966, 0.1552, 0.7885, 0.08083, 0.8491, 0.09973, 0.8582, 0.1378, 0.7865, 0.1176, 0.1717, 0.1323, 0.1831, 0.09213, 0.2464, 0.07651, 0.2467, 0.1148, 0.8862, 0.1218, 0.8582, 0.1378, 0.8491, 0.09973, 0.1831, 0.09213, 0.1717, 0.1323, 0.1413, 0.1125, 0.5062, 0.9049, 0.4324, 0.8949, 0.4388, 0.8702, 0.4911, 0.8817, 0.3159, 0.8682, 0.3216, 0.8932, 0.2472, 0.9012, 0.263, 0.8783, 0.5062, 0.9049, 0.4911, 0.8817, 0.5728, 0.8605, 0.6048, 0.8799, 0.1815, 0.8547, 0.263, 0.8783, 0.2472, 0.9012, 0.1487, 0.8733, 0.6048, 0.8799, 0.5728, 0.8605, 0.5864, 0.794, 0.62, 0.7916, 0.1697, 0.7875, 0.1815, 0.8547, 0.1487, 0.8733, 0.1361, 0.7841, 0.62, 0.7916, 0.5864, 0.794, 0.549, 0.7464, 0.5638, 0.7392, 0.2087, 0.7409, 0.1697, 0.7875, 0.1361, 0.7841, 0.1941, 0.7332, 0.5638, 0.7392, 0.549, 0.7464, 0.5003, 0.7117, 0.5083, 0.6977, 0.2584, 0.7075, 0.2087, 0.7409, 0.1941, 0.7332, 0.2508, 0.6932, 0.5083, 0.6977, 0.5003, 0.7117, 0.4386, 0.6807, 0.4348, 0.6589, 0.321, 0.678, 0.2584, 0.7075, 0.2508, 0.6932, 0.3253, 0.6562, 0.5003, 0.7117, 0.5057, 0.7309, 0.453, 0.7, 0.4386, 0.6807, 0.3061, 0.697, 0.2525, 0.7266, 0.2584, 0.7075, 0.321, 0.678, 0.549, 0.7464, 0.5429, 0.7558, 0.5057, 0.7309, 0.5003, 0.7117, 0.2525, 0.7266, 0.2146, 0.7504, 0.2087, 0.7409, 0.2584, 0.7075, 0.5864, 0.794, 0.5681, 0.7874, 0.5429, 0.7558, 0.549, 0.7464, 0.2146, 0.7504, 0.1883, 0.7814, 0.1697, 0.7875, 0.2087, 0.7409, 0.5728, 0.8605, 0.5555, 0.8264, 0.5681, 0.7874, 0.5864, 0.794, 0.1883, 0.7814, 0.1998, 0.8209, 0.1815, 0.8547, 0.1697, 0.7875, 0.4911, 0.8817, 0.5012, 0.8444, 0.5555, 0.8264, 0.5728, 0.8605, 0.1998, 0.8209, 0.2538, 0.8405, 0.263, 0.8783, 0.1815, 0.8547, 0.4911, 0.8817, 0.4388, 0.8702, 0.4578, 0.84, 0.5012, 0.8444, 0.2976, 0.8374, 0.3159, 0.8682, 0.263, 0.8783, 0.2538, 0.8405, 0.7602, 0.1932, 0.7855, 0.1523, 0.796, 0.177, 0.7832, 0.1874, 0.2336, 0.1756, 0.246, 0.151, 0.2716, 0.1939, 0.247, 0.1871, 0.391, 0.6119, 0.4348, 0.6589, 0.4386, 0.6807, 0.3948, 0.6861, 0.321, 0.678, 0.3253, 0.6562, 0.3699, 0.6102, 0.3648, 0.6844, 0.789, 0.2333, 0.7602, 0.1932, 0.7832, 0.1874, 0.8096, 0.2339, 0.247, 0.1871, 0.2716, 0.1939, 0.2413, 0.237, 0.2192, 0.2374, 0.3917, 0.8621, 0.4016, 0.8415, 0.4388, 0.8702, 0.4324, 0.8949, 0.3159, 0.8682, 0.354, 0.8403, 0.3634, 0.8613, 0.3216, 0.8932, 0.4386, 0.6807, 0.453, 0.7, 0.435, 0.7183, 0.3948, 0.6861, 0.3237, 0.7157, 0.3061, 0.697, 0.321, 0.678, 0.3648, 0.6844, 0.4337, 0.7297, 0.3847, 0.7103, 0.3948, 0.6861, 0.435, 0.7183, 0.3648, 0.6844, 0.3744, 0.709, 0.3247, 0.7272, 0.3237, 0.7157, 0.411, 0.7477, 0.3847, 0.7103, 0.4337, 0.7297, 0.4278, 0.7428, 0.3247, 0.7272, 0.3744, 0.709, 0.347, 0.7458, 0.3303, 0.7405, 0.4181, 0.7849, 0.3847, 0.7954, 0.3847, 0.7103, 0.411, 0.7477, 0.3744, 0.709, 0.3723, 0.7945, 0.339, 0.7831, 0.347, 0.7458, 0.4016, 0.8415, 0.3847, 0.7954, 0.4181, 0.7849, 0.4313, 0.8175, 0.339, 0.7831, 0.3723, 0.7945, 0.354, 0.8403, 0.3248, 0.8155, 0.4388, 0.8702, 0.4016, 0.8415, 0.4313, 0.8175, 0.4578, 0.84, 0.3248, 0.8155, 0.354, 0.8403, 0.3159, 0.8682, 0.2976, 0.8374, 0.8096, 0.2339, 0.8163, 0.2031, 0.8251, 0.2098, 0.8293, 0.2196, 0.1998, 0.2148, 0.2098, 0.2062, 0.2192, 0.2374, 0.1991, 0.2225, 0.8096, 0.2339, 0.7832, 0.1874, 0.8022, 0.1846, 0.8163, 0.2031, 0.2265, 0.1831, 0.247, 0.1871, 0.2192, 0.2374, 0.2098, 0.2062, 0.7832, 0.1874, 0.796, 0.177, 0.8022, 0.1846, 0.2265, 0.1831, 0.2336, 0.1756, 0.247, 0.1871, 0.4578, 0.84, 0.4313, 0.8175, 0.4485, 0.8046, 0.4734, 0.8247, 0.3079, 0.802, 0.3248, 0.8155, 0.2976, 0.8374, 0.2824, 0.8215, 0.4313, 0.8175, 0.4181, 0.7849, 0.4359, 0.7796, 0.4485, 0.8046, 0.3212, 0.7772, 0.339, 0.7831, 0.3248, 0.8155, 0.3079, 0.802, 0.4181, 0.7849, 0.411, 0.7477, 0.4237, 0.7542, 0.4359, 0.7796, 0.3341, 0.752, 0.347, 0.7458, 0.339, 0.7831, 0.3212, 0.7772, 0.411, 0.7477, 0.4278, 0.7428, 0.4379, 0.7498, 0.4237, 0.7542, 0.3199, 0.7473, 0.3303, 0.7405, 0.347, 0.7458, 0.3341, 0.752, 0.4278, 0.7428, 0.4337, 0.7297, 0.4454, 0.732, 0.4379, 0.7498, 0.3129, 0.7292, 0.3247, 0.7272, 0.3303, 0.7405, 0.3199, 0.7473, 0.4337, 0.7297, 0.435, 0.7183, 0.441, 0.7244, 0.4454, 0.732, 0.3175, 0.7217, 0.3237, 0.7157, 0.3247, 0.7272, 0.3129, 0.7292, 0.435, 0.7183, 0.453, 0.7, 0.4553, 0.7137, 0.441, 0.7244, 0.3035, 0.7107, 0.3061, 0.697, 0.3237, 0.7157, 0.3175, 0.7217, 0.5012, 0.8444, 0.4578, 0.84, 0.4734, 0.8247, 0.5125, 0.8288, 0.2824, 0.8215, 0.2976, 0.8374, 0.2538, 0.8405, 0.243, 0.8246, 0.5555, 0.8264, 0.5012, 0.8444, 0.5125, 0.8288, 0.5509, 0.8118, 0.243, 0.8246, 0.2538, 0.8405, 0.1998, 0.8209, 0.2048, 0.8064, 0.5681, 0.7874, 0.5555, 0.8264, 0.5509, 0.8118, 0.5521, 0.7877, 0.2048, 0.8064, 0.1998, 0.8209, 0.1883, 0.7814, 0.2043, 0.7822, 0.5429, 0.7558, 0.5681, 0.7874, 0.5521, 0.7877, 0.5394, 0.7645, 0.2043, 0.7822, 0.1883, 0.7814, 0.2146, 0.7504, 0.2178, 0.7593, 0.5057, 0.7309, 0.5429, 0.7558, 0.5394, 0.7645, 0.5084, 0.7431, 0.2178, 0.7593, 0.2146, 0.7504, 0.2525, 0.7266, 0.2494, 0.7387, 0.453, 0.7, 0.5057, 0.7309, 0.5084, 0.7431, 0.4553, 0.7137, 0.2494, 0.7387, 0.2525, 0.7266, 0.3061, 0.697, 0.3035, 0.7107, 0.4379, 0.7498, 0.4454, 0.732, 0.4708, 0.7484, 0.4548, 0.7617, 0.287, 0.745, 0.3129, 0.7292, 0.3199, 0.7473, 0.3027, 0.7587, 0.4548, 0.7617, 0.4708, 0.7484, 0.4889, 0.7705, 0.4754, 0.7839, 0.2683, 0.7667, 0.287, 0.745, 0.3027, 0.7587, 0.2814, 0.7805, 0.4754, 0.7839, 0.4889, 0.7705, 0.5037, 0.7876, 0.4945, 0.8025, 0.253, 0.7834, 0.2683, 0.7667, 0.2814, 0.7805, 0.2618, 0.7986, 0.4945, 0.8025, 0.5037, 0.7876, 0.5186, 0.7916, 0.5168, 0.8073, 0.2379, 0.787, 0.253, 0.7834, 0.2618, 0.7986, 0.2392, 0.8029, 0.5125, 0.8288, 0.4734, 0.8247, 0.4945, 0.8025, 0.5168, 0.8073, 0.2618, 0.7986, 0.2824, 0.8215, 0.243, 0.8246, 0.2392, 0.8029, 0.4485, 0.8046, 0.4754, 0.7839, 0.4945, 0.8025, 0.4734, 0.8247, 0.2618, 0.7986, 0.2814, 0.7805, 0.3079, 0.802, 0.2824, 0.8215, 0.4485, 0.8046, 0.4359, 0.7796, 0.4548, 0.7617, 0.4754, 0.7839, 0.3027, 0.7587, 0.3212, 0.7772, 0.3079, 0.802, 0.2814, 0.7805, 0.4379, 0.7498, 0.4548, 0.7617, 0.4359, 0.7796, 0.4237, 0.7542, 0.3212, 0.7772, 0.3027, 0.7587, 0.3199, 0.7473, 0.3341, 0.752, 0.441, 0.7244, 0.4553, 0.7137, 0.4708, 0.7484, 0.4454, 0.732, 0.287, 0.745, 0.3035, 0.7107, 0.3175, 0.7217, 0.3129, 0.7292, 0.5084, 0.7431, 0.4889, 0.7705, 0.4708, 0.7484, 0.4553, 0.7137, 0.287, 0.745, 0.2683, 0.7667, 0.2494, 0.7387, 0.3035, 0.7107, 0.5394, 0.7645, 0.5037, 0.7876, 0.4889, 0.7705, 0.5084, 0.7431, 0.2683, 0.7667, 0.253, 0.7834, 0.2178, 0.7593, 0.2494, 0.7387, 0.5521, 0.7877, 0.5186, 0.7916, 0.5037, 0.7876, 0.5394, 0.7645, 0.253, 0.7834, 0.2379, 0.787, 0.2043, 0.7822, 0.2178, 0.7593, 0.5509, 0.8118, 0.5168, 0.8073, 0.5186, 0.7916, 0.5521, 0.7877, 0.2379, 0.787, 0.2392, 0.8029, 0.2048, 0.8064, 0.2043, 0.7822, 0.5125, 0.8288, 0.5168, 0.8073, 0.5509, 0.8118, 0.2048, 0.8064, 0.2392, 0.8029, 0.243, 0.8246, 0.5083, 0.6977, 0.4348, 0.6589, 0.4841, 0.6288, 0.5434, 0.6835, 0.2769, 0.6251, 0.3253, 0.6562, 0.2508, 0.6932, 0.2161, 0.6781, 0.5638, 0.7392, 0.5083, 0.6977, 0.5434, 0.6835, 0.5811, 0.7269, 0.2161, 0.6781, 0.2508, 0.6932, 0.1941, 0.7332, 0.1772, 0.7204, 0.62, 0.7916, 0.5638, 0.7392, 0.5811, 0.7269, 0.6167, 0.76, 0.1772, 0.7204, 0.1941, 0.7332, 0.1361, 0.7841, 0.1404, 0.7524, 0.7075, 0.7599, 0.62, 0.7916, 0.6167, 0.76, 0.6606, 0.7412, 0.1404, 0.7524, 0.1361, 0.7841, 0.04953, 0.7488, 0.09704, 0.7321, 0.7455, 0.6521, 0.7075, 0.7599, 0.6606, 0.7412, 0.6773, 0.6704, 0.09704, 0.7321, 0.04953, 0.7488, 0.01941, 0.6397, 0.08356, 0.662, 0.7408, 0.5724, 0.7455, 0.6521, 0.6773, 0.6704, 0.6714, 0.5927, 0.08356, 0.662, 0.01941, 0.6397, 0.03366, 0.5644, 0.09282, 0.5899, 0.6773, 0.6704, 0.5434, 0.6835, 0.4841, 0.6288, 0.6714, 0.5927, 0.2769, 0.6251, 0.2161, 0.6781, 0.08356, 0.662, 0.09282, 0.5899, 0.6773, 0.6704, 0.6606, 0.7412, 0.5811, 0.7269, 0.5434, 0.6835, 0.1772, 0.7204, 0.09704, 0.7321, 0.08356, 0.662, 0.2161, 0.6781, 0.6606, 0.7412, 0.6167, 0.76, 0.5811, 0.7269, 0.1772, 0.7204, 0.1404, 0.7524, 0.09704, 0.7321, 0.8424, 0.1952, 0.8293, 0.2196, 0.8346, 0.2069, 0.8347, 0.207, 0.03366, 0.5644, 0.05122, 0.5227, 0.145, 0.5626, 0.09282, 0.5899, 0.6204, 0.5657, 0.6714, 0.5927, 0.4841, 0.6288, 0.4981, 0.5523, 0.2769, 0.6251, 0.09282, 0.5899, 0.145, 0.5626, 0.2642, 0.5501, 0.391, 0.6119, 0.4981, 0.5523, 0.4841, 0.6288, 0.4348, 0.6589, 0.2769, 0.6251, 0.2642, 0.5501, 0.3699, 0.6102, 0.3253, 0.6562])
me_suzanne.update()

# ---- curves / text
cu_pipe_059 = bpy.data.curves.new('pipe.059', 'CURVE')
cu_pipe_059.dimensions = '3D'
_sp = cu_pipe_059.splines.new('POLY'); _sp.points.add(14)
_sp.points.foreach_set('co', [1.402e-08, 1.49e-08, -0.9, 1.0, 1.211e-08, 1.49e-08, -1.0, 1.0, 1.02e-08, 1.49e-08, -1.1, 1.0, -0.2093, 1.052, -1.069, 1.0, -0.2405, 1.209, -1.219, 1.0, -4.19e-09, 1.233, -1.219, 1.0, 0.2405, 1.209, -1.219, 1.0, 0.4718, 1.139, -1.219, 1.0, 0.685, 1.025, -1.219, 1.0, 0.685, 1.025, 1.219, 1.0, 0.596, 0.892, 1.069, 1.0, 0.7586, 0.7586, 1.069, 1.0, -1.299e-08, -9.313e-09, 1.1, 1.0, -1.49e-08, -9.313e-09, 1.0, 1.0, -1.681e-08, -9.313e-09, 0.9, 1.0])
_sp.resolution_u = 10
cu_pipe_059.bevel_resolution = 3
cu_pipe_059.bevel_depth = 0.05
cu_pipe_059.resolution_u = 10
cu_pipe_059.fill_mode = 'FULL'

# ---- objects
ob_camera = bpy.data.objects.new('Camera', cam_camera)
ob_cube = bpy.data.objects.new('Cube', me_cube)
ob_cube_001 = bpy.data.objects.new('Cube.001', me_cube_001)
ob_cylinder = bpy.data.objects.new('Cylinder', me_cylinder)
ob_icosphere = bpy.data.objects.new('Icosphere', me_icosphere)
ob_cylinder_001 = bpy.data.objects.new('Cylinder.001', me_cylinder_001)
ob_suzanne = bpy.data.objects.new('Suzanne', me_suzanne)
ob_pipe = bpy.data.objects.new('pipe', cu_pipe_059)

# ---- transforms, parenting, visibility, modifiers, constraints
ob_camera.location = (7.359, -6.926, 4.958)
ob_camera.rotation_euler = (1.109, 0.0, 0.8149)
ob_camera.lock_rotations_4d = False
ob_camera.empty_display_type = 'ARROWS'
ob_camera.color = (0.0, 0.0, 0.0, 0.0)
ob_camera.display_type = 'WIRE'
ob_camera.lineart.crease_threshold = 0.0
ob_cube.location = (0.0, 0.0, 0.0)
ob_cube_001.location = (0.0, 5.791, 0.0)
ob_cylinder.location = (4.678, 5.4, 0.0)
ob_icosphere.location = (8.574, 0.0, 0.0)
ob_cylinder_001.location = (3.726, 8.527, -1.154)
ob_suzanne.location = (0.0, 10.74, 0.0)
ob_pipe.parent = ob_cylinder
ob_pipe.location = (0.0, 0.0, 0.0)

# ---- collection membership
col_collection.objects.link(ob_camera)
col_collection.objects.link(ob_cube)
col_collection.objects.link(ob_cube_001)
col_collection.objects.link(ob_cylinder)
col_collection.objects.link(ob_icosphere)
col_collection.objects.link(ob_cylinder_001)
col_collection.objects.link(ob_suzanne)
col_pipes_005.objects.link(ob_pipe)

# ---- scene / render settings (as saved in the file)
scene.camera = ob_camera
scene.frame_start = 1; scene.frame_end = 250; scene.frame_set(1)
scene.render.engine = 'BLENDER_EEVEE_NEXT'
scene.cycles.sampling_pattern = 'TABULATED_SOBOL'
scene.cycles.use_light_tree = False
scene.view_settings.view_transform = 'Filmic'
bpy.context.view_layer.update()

# ---- added for rendering (the .blend has no usable light): sun
light_auto_sun = bpy.data.lights.new('AutoSun', 'SUN')
light_auto_sun.energy = 3.0
light_auto_sun.angle = 0.0523599
ob_auto_sun = bpy.data.objects.new('AutoSun', light_auto_sun)
scene.collection.objects.link(ob_auto_sun)
ob_auto_sun.rotation_euler = (0.872665, 0.174533, 0.523599)
bpy.context.view_layer.update()
